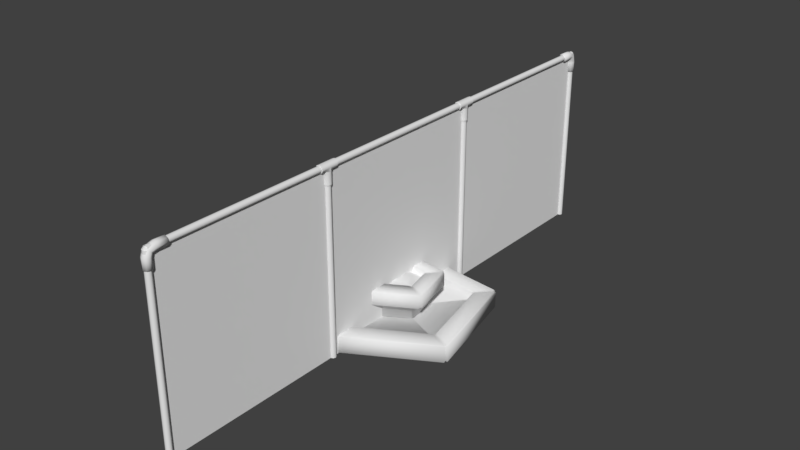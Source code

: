 # Source: school.blend  (saved by Blender 2.79.0; exported with 4.5.12 LTS)
import bpy
from mathutils import Matrix  # noqa: F401  (used for matrix-valued properties, if any)

bpy.ops.wm.read_factory_settings(use_empty=True)
scene = bpy.context.scene
scene.name = 'Scene'

# ---- collections
col_collection_1 = bpy.data.collections.new('Collection 1'); scene.collection.children.link(col_collection_1)
col_collection_9 = bpy.data.collections.new('Collection 9'); scene.collection.children.link(col_collection_9)
col_collection_9.hide_render = True
col_collection_9.hide_viewport = True

# ---- materials (node trees are filled in below, after node groups)
mat_fountain = bpy.data.materials.new('Fountain')
mat_fountain.alpha_threshold = 0.0
mat_fountain.use_transparent_shadow = False
mat_fountain.roughness = 0.5

# ---- material node trees

# ---- world
world_world = bpy.data.worlds.new('World'); scene.world = world_world
world_world.color = (0.05088, 0.05088, 0.05088)
world_world.use_sun_shadow = False
world_world.sun_shadow_jitter_overblur = 0.0
world_world.cycles.sampling_method = 'MANUAL'

# ---- meshes
me_cylinder_009 = bpy.data.meshes.new('Cylinder.009')
me_cylinder_009.from_pydata([(0.0, 0.1, -3.647), (0.07071, 0.07071, -3.647), (0.1, -4.371e-09, -3.647), (0.07071, -0.07071, -3.647), (-8.742e-09, -0.1, -3.647), (-0.07071, -0.07071, -3.647), (-0.1, 1.192e-09, -3.647), (-0.07071, 0.07071, -3.647), (7.404e-17, -0.2335, 0.3921), (-2.963e-17, 0.2335, 0.3921), (0.07071, -0.2335, 0.7685), (0.07071, 0.2335, 0.7685), (0.1, -0.2335, 1.677), (0.1, 0.2335, 1.677), (0.07071, -0.2335, 2.586), (0.07071, 0.2335, 2.586), (-8.742e-09, -0.2335, 2.962), (-8.742e-09, 0.2335, 2.962), (-0.07071, -0.2335, 2.586), (-0.07071, 0.2335, 2.586), (-0.1, -0.2335, 1.677), (-0.1, 0.2335, 1.677), (-0.07071, -0.2335, 0.7685), (-0.07071, 0.2335, 0.7685)], [], [(1, 2, 3, 4, 5, 6, 7, 0), (10, 12, 14, 16, 18, 20, 22, 8), (9, 23, 21, 19, 17, 15, 13, 11)])
me_cylinder_009.polygons.foreach_set('use_smooth', [True] * 3)
_uv = me_cylinder_009.uv_layers.new(name='UVMap')
_uv.uv.foreach_set('vector', [0.4747, 0.3506, 0.5176, 0.3506, 0.5607, 0.3506, 0.6036, 0.3506, 0.1453, 0.3506, 0.1882, 0.3506, 0.2312, 0.3506, 0.2741, 0.3506, 0.6548, 0.5453, 0.6473, 0.5856, 0.6473, 0.625, 0.6473, 0.6416, 0.05823, 0.625, 0.05823, 0.5856, 0.05086, 0.5452, 0.02458, 0.5285, 0.3536, 0.5285, 0.3253, 0.5453, 0.3178, 0.5856, 0.3178, 0.625, 0.3178, 0.6416, 0.3877, 0.625, 0.3877, 0.5856, 0.3803, 0.5452])
me_cylinder_009.use_remesh_preserve_volume = False
me_cylinder_009.use_remesh_preserve_attributes = False
me_cylinder_009.use_mirror_vertex_groups = False
me_cylinder_009.update()
me_cylinder_000 = bpy.data.meshes.new('Cylinder.000')
me_cylinder_000.from_pydata([(0.0, 0.1, -3.647), (0.07071, 0.07071, -3.647), (0.1, -4.371e-09, -3.647), (0.07071, -0.07071, -3.647), (-8.742e-09, -0.1, -3.647), (-0.07071, -0.07071, -3.647), (-0.1, 1.192e-09, -3.647), (-0.07071, 0.07071, -3.647), (7.404e-17, -0.2335, 0.3921), (-2.963e-17, 0.2335, 0.3921), (0.07071, -0.2335, 0.7685), (0.07071, 0.2335, 0.7685), (0.1, -0.2335, 1.677), (0.1, 0.2335, 1.677), (0.07071, -0.2335, 2.586), (0.07071, 0.2335, 2.586), (-8.742e-09, -0.2335, 2.962), (-8.742e-09, 0.2335, 2.962), (-0.07071, -0.2335, 2.586), (-0.07071, 0.2335, 2.586), (-0.1, -0.2335, 1.677), (-0.1, 0.2335, 1.677), (-0.07071, -0.2335, 0.7685), (-0.07071, 0.2335, 0.7685)], [], [(1, 2, 3, 4, 5, 6, 7, 0), (10, 12, 14, 16, 18, 20, 22, 8), (9, 23, 21, 19, 17, 15, 13, 11)])
me_cylinder_000.polygons.foreach_set('use_smooth', [True] * 3)
_uv = me_cylinder_000.uv_layers.new(name='UVMap')
_uv.uv.foreach_set('vector', [0.2279, 0.02113, 0.2279, 0.05092, 0.2068, 0.07199, 0.177, 0.07199, 0.1559, 0.05092, 0.1559, 0.02113, 0.177, 6.298e-05, 0.2068, 6.298e-05, 0.1558, 0.1474, 0.1558, 0.5013, 0.133, 0.8544, 0.1008, 0.9999, 0.078, 0.8526, 0.078, 0.4987, 0.1008, 0.1456, 0.133, 6.298e-05, 0.05508, 6.298e-05, 0.07787, 0.1474, 0.07787, 0.5013, 0.05508, 0.8544, 0.02285, 0.9999, 6.31e-05, 0.8526, 6.298e-05, 0.4987, 0.02285, 0.1456])
me_cylinder_000.use_remesh_preserve_volume = False
me_cylinder_000.use_remesh_preserve_attributes = False
me_cylinder_000.use_mirror_vertex_groups = False
me_cylinder_000.update()
me_cylinder_014 = bpy.data.meshes.new('Cylinder.014')
me_cylinder_014.from_pydata([(1.061e-09, 0.138, -0.5133), (1.061e-09, 0.5751, -0.1377), (0.09755, 0.09755, -0.5133), (0.09755, 0.5751, -0.09733), (0.138, -6.031e-09, -0.5133), (0.138, 0.5751, 0.0002226), (0.09755, -0.09755, -0.5133), (0.09755, 0.5751, 0.09778), (-1.1e-08, -0.138, -0.5133), (-1.1e-08, 0.5751, 0.1382), (-0.09755, -0.09755, -0.5133), (-0.09755, 0.5751, 0.09778), (-0.138, 1.645e-09, -0.5133), (-0.138, 0.5751, 0.0002226), (-0.09755, 0.09755, -0.5133), (-0.09755, 0.5751, -0.09733), (1.061e-09, 0.138, -0.1999), (1.061e-09, 0.149, -0.1492), (1.061e-09, 0.2616, -0.1377), (0.09755, 0.2616, -0.09733), (0.09755, 0.1204, -0.1206), (0.09755, 0.09755, -0.1999), (0.138, 0.2616, 0.0002226), (0.138, 0.05144, -0.0516), (0.138, -6.031e-09, -0.1999), (0.09755, 0.2616, 0.09778), (0.09755, -0.01754, 0.01739), (0.09755, -0.09755, -0.1999), (-1.1e-08, 0.2616, 0.1382), (-1.1e-08, -0.04612, 0.04596), (-1.1e-08, -0.138, -0.1999), (-0.09755, 0.2616, 0.09778), (-0.09755, -0.01754, 0.01739), (-0.09755, -0.09755, -0.1999), (-0.138, 0.2616, 0.0002226), (-0.138, 0.05144, -0.0516), (-0.138, 1.645e-09, -0.1999), (-0.09755, 0.2616, -0.09733), (-0.09755, 0.1204, -0.1206), (-0.09755, 0.09755, -0.1999)], [], [(18, 1, 3, 19), (19, 3, 5, 22), (22, 5, 7, 25), (25, 7, 9, 28), (28, 9, 11, 31), (31, 11, 13, 34), (34, 13, 15, 37), (37, 15, 1, 18), (14, 39, 16, 0), (39, 38, 17, 16), (38, 37, 18, 17), (12, 36, 39, 14), (36, 35, 38, 39), (35, 34, 37, 38), (10, 33, 36, 12), (33, 32, 35, 36), (32, 31, 34, 35), (8, 30, 33, 10), (30, 29, 32, 33), (29, 28, 31, 32), (6, 27, 30, 8), (27, 26, 29, 30), (26, 25, 28, 29), (4, 24, 27, 6), (24, 23, 26, 27), (23, 22, 25, 26), (2, 21, 24, 4), (21, 20, 23, 24), (20, 19, 22, 23), (0, 16, 21, 2), (16, 17, 20, 21), (17, 18, 19, 20), (1, 15, 13, 11, 9, 7, 5, 3), (2, 4, 6, 8, 10, 12, 14, 0)])
me_cylinder_014.polygons.foreach_set('use_smooth', [True] * 34)
_uv = me_cylinder_014.uv_layers.new(name='UVMap')
_uv.uv.foreach_set('vector', [1.0, 0.75, 1.0, 1.0, 0.875, 1.0, 0.875, 0.75, 0.875, 0.75, 0.875, 1.0, 0.75, 1.0, 0.75, 0.75, 0.75, 0.75, 0.75, 1.0, 0.625, 1.0, 0.625, 0.75, 0.625, 0.75, 0.625, 1.0, 0.5, 1.0, 0.5, 0.75, 0.5, 0.75, 0.5, 1.0, 0.375, 1.0, 0.375, 0.75, 0.375, 0.75, 0.375, 1.0, 0.25, 1.0, 0.25, 0.75, 0.25, 0.75, 0.25, 1.0, 0.125, 1.0, 0.125, 0.75, 0.125, 0.75, 0.125, 1.0, 0.0, 1.0, 0.0, 0.75, 0.125, 0.0, 0.125, 0.25, 0.0, 0.25, 0.0, 0.0, 0.125, 0.25, 0.125, 0.5, 0.0, 0.5, 0.0, 0.25, 0.125, 0.5, 0.125, 0.75, 0.0, 0.75, 0.0, 0.5, 0.25, 0.0, 0.25, 0.25, 0.125, 0.25, 0.125, 0.0, 0.25, 0.25, 0.25, 0.5, 0.125, 0.5, 0.125, 0.25, 0.25, 0.5, 0.25, 0.75, 0.125, 0.75, 0.125, 0.5, 0.375, 0.0, 0.375, 0.25, 0.25, 0.25, 0.25, 0.0, 0.375, 0.25, 0.375, 0.5, 0.25, 0.5, 0.25, 0.25, 0.375, 0.5, 0.375, 0.75, 0.25, 0.75, 0.25, 0.5, 0.5, 0.0, 0.5, 0.25, 0.375, 0.25, 0.375, 0.0, 0.5, 0.25, 0.5, 0.5, 0.375, 0.5, 0.375, 0.25, 0.5, 0.5, 0.5, 0.75, 0.375, 0.75, 0.375, 0.5, 0.625, 0.0, 0.625, 0.25, 0.5, 0.25, 0.5, 0.0, 0.625, 0.25, 0.625, 0.5, 0.5, 0.5, 0.5, 0.25, 0.625, 0.5, 0.625, 0.75, 0.5, 0.75, 0.5, 0.5, 0.75, 0.0, 0.75, 0.25, 0.625, 0.25, 0.625, 0.0, 0.75, 0.25, 0.75, 0.5, 0.625, 0.5, 0.625, 0.25, 0.75, 0.5, 0.75, 0.75, 0.625, 0.75, 0.625, 0.5, 0.875, 0.0, 0.875, 0.25, 0.75, 0.25, 0.75, 0.0, 0.875, 0.25, 0.875, 0.5, 0.75, 0.5, 0.75, 0.25, 0.875, 0.5, 0.875, 0.75, 0.75, 0.75, 0.75, 0.5, 1.0, 0.0, 1.0, 0.25, 0.875, 0.25, 0.875, 0.0, 1.0, 0.25, 1.0, 0.5, 0.875, 0.5, 0.875, 0.25, 1.0, 0.5, 1.0, 0.75, 0.875, 0.75, 0.875, 0.5, 0.6465, 0.4999, 0.5001, 0.3535, 0.5001, 0.1465, 0.6465, 0.0001001, 0.8535, 9.996e-05, 0.9999, 0.1465, 0.9999, 0.3535, 0.8535, 0.4999, 0.4999, 0.1465, 0.4999, 0.3535, 0.3535, 0.4999, 0.1465, 0.4999, 9.996e-05, 0.3535, 9.996e-05, 0.1465, 0.1465, 9.996e-05, 0.3535, 0.0001])
me_cylinder_014.use_remesh_preserve_volume = False
me_cylinder_014.use_remesh_preserve_attributes = False
me_cylinder_014.use_mirror_vertex_groups = False
me_cylinder_014.update()
me_cylinder_013 = bpy.data.meshes.new('Cylinder.013')
me_cylinder_013.from_pydata([(0.0, 0.1, -3.647), (0.0, 0.1, 0.227), (0.07071, 0.07071, -3.647), (0.07071, 0.07071, 0.227), (0.1, -4.371e-09, -3.647), (0.1, -4.371e-09, 0.227), (0.07071, -0.07071, -3.647), (0.07071, -0.07071, 0.227), (-8.742e-09, -0.1, -3.647), (-8.742e-09, -0.1, 0.227), (-0.07071, -0.07071, -3.647), (-0.07071, -0.07071, 0.227), (-0.1, 1.192e-09, -3.647), (-0.1, 1.192e-09, 0.227), (-0.07071, 0.07071, -3.647), (-0.07071, 0.07071, 0.227), (7.404e-17, -0.2335, 0.3921), (-2.963e-17, 0.2335, 0.3921), (0.07071, -0.2335, 0.7685), (0.07071, 0.2335, 0.7685), (0.1, -0.2335, 1.677), (0.1, 0.2335, 1.677), (0.07071, -0.2335, 2.586), (0.07071, 0.2335, 2.586), (-8.742e-09, -0.2335, 2.962), (-8.742e-09, 0.2335, 2.962), (-0.07071, -0.2335, 2.586), (-0.07071, 0.2335, 2.586), (-0.1, -0.2335, 1.677), (-0.1, 0.2335, 1.677), (-0.07071, -0.2335, 0.7685), (-0.07071, 0.2335, 0.7685), (-2.22e-16, -0.09805, 0.3921), (-2.22e-16, 0.09805, 0.3921), (0.07071, 0.09805, 0.7685), (0.07071, -0.09805, 0.7685), (0.1, 0.0, 1.677), (-0.1, 0.0, 1.677), (-0.07071, 0.09805, 0.7685), (-0.07071, -0.09805, 0.7685)], [], [(0, 1, 3, 2), (2, 3, 5, 4), (4, 5, 7, 6), (6, 7, 9, 8), (8, 9, 11, 10), (10, 11, 13, 12), (12, 13, 15, 14), (14, 15, 1, 0), (33, 17, 19, 34), (34, 19, 21, 36), (23, 22, 20, 36, 21), (13, 37, 38, 15), (1, 33, 34, 3), (37, 29, 31, 38), (38, 31, 17, 33), (30, 39, 32, 16), (11, 39, 37, 13), (28, 37, 39, 30), (5, 36, 35, 7), (26, 27, 29, 37, 28), (24, 25, 27, 26), (22, 23, 25, 24), (9, 32, 39, 11), (15, 38, 33, 1), (18, 35, 36, 20), (3, 34, 36, 5), (16, 32, 35, 18), (7, 35, 32, 9)])
me_cylinder_013.polygons.foreach_set('use_smooth', [True] * 28)
_uv = me_cylinder_013.uv_layers.new(name='UVMap')
_uv.uv.foreach_set('vector', [0.4316, 0.3506, 0.4315, 0.5205, 0.4747, 0.5206, 0.4747, 0.3506, 0.4747, 0.3506, 0.4747, 0.5206, 0.5177, 0.5206, 0.5176, 0.3506, 0.5176, 0.3506, 0.5177, 0.5206, 0.5608, 0.5206, 0.5607, 0.3506, 0.5607, 0.3506, 0.5608, 0.5206, 0.604, 0.5205, 0.6036, 0.3506, 0.1022, 0.3506, 0.1021, 0.5205, 0.1453, 0.5206, 0.1453, 0.3506, 0.1453, 0.3506, 0.1453, 0.5206, 0.1883, 0.5206, 0.1882, 0.3506, 0.1882, 0.3506, 0.1883, 0.5206, 0.2313, 0.5206, 0.2312, 0.3506, 0.2312, 0.3506, 0.2313, 0.5206, 0.2746, 0.5205, 0.2741, 0.3506, 0.4289, 0.5277, 0.354, 0.5285, 0.3803, 0.5452, 0.4586, 0.5448, 0.4586, 0.5448, 0.3803, 0.5452, 0.3877, 0.5856, 0.5176, 0.5855, 0.3877, 0.625, 0.6473, 0.625, 0.6473, 0.5856, 0.5176, 0.5855, 0.3877, 0.5856, 0.1883, 0.5206, 0.1881, 0.5855, 0.2474, 0.5449, 0.2313, 0.5206, 0.4315, 0.5205, 0.4289, 0.5277, 0.4586, 0.5448, 0.4747, 0.5206, 0.1881, 0.5855, 0.3178, 0.5856, 0.3253, 0.5453, 0.2474, 0.5449, 0.2474, 0.5449, 0.3253, 0.5453, 0.3536, 0.5285, 0.2772, 0.5277, 0.05086, 0.5452, 0.1291, 0.5448, 0.09947, 0.5277, 0.02458, 0.5285, 0.1453, 0.5206, 0.1291, 0.5448, 0.1881, 0.5855, 0.1883, 0.5206, 0.05823, 0.5856, 0.1881, 0.5855, 0.1291, 0.5448, 0.05086, 0.5452, 0.5177, 0.5206, 0.5176, 0.5855, 0.5769, 0.5449, 0.5608, 0.5206, 0.05823, 0.625, 0.3178, 0.625, 0.3178, 0.5856, 0.1881, 0.5855, 0.05823, 0.5856, 0.05823, 0.6416, 0.3178, 0.6416, 0.3178, 0.625, 0.05823, 0.625, 0.6473, 0.625, 0.3877, 0.625, 0.3877, 0.6416, 0.6473, 0.6416, 0.1021, 0.5205, 0.09947, 0.5277, 0.1291, 0.5448, 0.1453, 0.5206, 0.2313, 0.5206, 0.2474, 0.5449, 0.2772, 0.5277, 0.2746, 0.5205, 0.6548, 0.5453, 0.5769, 0.5449, 0.5176, 0.5855, 0.6473, 0.5856, 0.4747, 0.5206, 0.4586, 0.5448, 0.5176, 0.5855, 0.5177, 0.5206, 0.683, 0.5285, 0.6066, 0.5277, 0.5769, 0.5449, 0.6548, 0.5453, 0.5608, 0.5206, 0.5769, 0.5449, 0.6066, 0.5277, 0.604, 0.5205])
me_cylinder_013.use_remesh_preserve_volume = False
me_cylinder_013.use_remesh_preserve_attributes = False
me_cylinder_013.use_mirror_vertex_groups = False
me_cylinder_013.update()
me_cylinder_010 = bpy.data.meshes.new('Cylinder.010')
me_cylinder_010.from_pydata([(0.0, 0.1, -3.647), (0.0, 0.1, 0.227), (0.07071, 0.07071, -3.647), (0.07071, 0.07071, 0.227), (0.1, -4.371e-09, -3.647), (0.1, -4.371e-09, 0.227), (0.07071, -0.07071, -3.647), (0.07071, -0.07071, 0.227), (-8.742e-09, -0.1, -3.647), (-8.742e-09, -0.1, 0.227), (-0.07071, -0.07071, -3.647), (-0.07071, -0.07071, 0.227), (-0.1, 1.192e-09, -3.647), (-0.1, 1.192e-09, 0.227), (-0.07071, 0.07071, -3.647), (-0.07071, 0.07071, 0.227), (7.404e-17, -0.2335, 0.3921), (-2.963e-17, 0.2335, 0.3921), (0.07071, -0.2335, 0.7685), (0.07071, 0.2335, 0.7685), (0.1, -0.2335, 1.677), (0.1, 0.2335, 1.677), (0.07071, -0.2335, 2.586), (0.07071, 0.2335, 2.586), (-8.742e-09, -0.2335, 2.962), (-8.742e-09, 0.2335, 2.962), (-0.07071, -0.2335, 2.586), (-0.07071, 0.2335, 2.586), (-0.1, -0.2335, 1.677), (-0.1, 0.2335, 1.677), (-0.07071, -0.2335, 0.7685), (-0.07071, 0.2335, 0.7685), (-2.22e-16, -0.09805, 0.3921), (-2.22e-16, 0.09805, 0.3921), (0.07071, 0.09805, 0.7685), (0.07071, -0.09805, 0.7685), (0.1, 0.0, 1.677), (-0.1, 0.0, 1.677), (-0.07071, 0.09805, 0.7685), (-0.07071, -0.09805, 0.7685)], [], [(0, 1, 3, 2), (2, 3, 5, 4), (4, 5, 7, 6), (6, 7, 9, 8), (8, 9, 11, 10), (10, 11, 13, 12), (12, 13, 15, 14), (14, 15, 1, 0), (33, 17, 19, 34), (34, 19, 21, 36), (23, 22, 20, 36, 21), (13, 37, 38, 15), (1, 33, 34, 3), (37, 29, 31, 38), (38, 31, 17, 33), (30, 39, 32, 16), (11, 39, 37, 13), (28, 37, 39, 30), (5, 36, 35, 7), (26, 27, 29, 37, 28), (24, 25, 27, 26), (22, 23, 25, 24), (9, 32, 39, 11), (15, 38, 33, 1), (18, 35, 36, 20), (3, 34, 36, 5), (16, 32, 35, 18), (7, 35, 32, 9)])
me_cylinder_010.polygons.foreach_set('use_smooth', [True] * 28)
_uv = me_cylinder_010.uv_layers.new(name='UVMap')
_uv.uv.foreach_set('vector', [0.4316, 0.3506, 0.4315, 0.5205, 0.4747, 0.5206, 0.4747, 0.3506, 0.4747, 0.3506, 0.4747, 0.5206, 0.5177, 0.5206, 0.5176, 0.3506, 0.5176, 0.3506, 0.5177, 0.5206, 0.5608, 0.5206, 0.5607, 0.3506, 0.5607, 0.3506, 0.5608, 0.5206, 0.604, 0.5205, 0.6036, 0.3506, 0.1022, 0.3506, 0.1021, 0.5205, 0.1453, 0.5206, 0.1453, 0.3506, 0.1453, 0.3506, 0.1453, 0.5206, 0.1883, 0.5206, 0.1882, 0.3506, 0.1882, 0.3506, 0.1883, 0.5206, 0.2313, 0.5206, 0.2312, 0.3506, 0.2312, 0.3506, 0.2313, 0.5206, 0.2746, 0.5205, 0.2741, 0.3506, 0.4289, 0.5277, 0.354, 0.5285, 0.3803, 0.5452, 0.4586, 0.5448, 0.4586, 0.5448, 0.3803, 0.5452, 0.3877, 0.5856, 0.5176, 0.5855, 0.3877, 0.625, 0.6473, 0.625, 0.6473, 0.5856, 0.5176, 0.5855, 0.3877, 0.5856, 0.1883, 0.5206, 0.1881, 0.5855, 0.2474, 0.5449, 0.2313, 0.5206, 0.4315, 0.5205, 0.4289, 0.5277, 0.4586, 0.5448, 0.4747, 0.5206, 0.1881, 0.5855, 0.3178, 0.5856, 0.3253, 0.5453, 0.2474, 0.5449, 0.2474, 0.5449, 0.3253, 0.5453, 0.3536, 0.5285, 0.2772, 0.5277, 0.05086, 0.5452, 0.1291, 0.5448, 0.09947, 0.5277, 0.02458, 0.5285, 0.1453, 0.5206, 0.1291, 0.5448, 0.1881, 0.5855, 0.1883, 0.5206, 0.05823, 0.5856, 0.1881, 0.5855, 0.1291, 0.5448, 0.05086, 0.5452, 0.5177, 0.5206, 0.5176, 0.5855, 0.5769, 0.5449, 0.5608, 0.5206, 0.05823, 0.625, 0.3178, 0.625, 0.3178, 0.5856, 0.1881, 0.5855, 0.05823, 0.5856, 0.05823, 0.6416, 0.3178, 0.6416, 0.3178, 0.625, 0.05823, 0.625, 0.6473, 0.625, 0.3877, 0.625, 0.3877, 0.6416, 0.6473, 0.6416, 0.1021, 0.5205, 0.09947, 0.5277, 0.1291, 0.5448, 0.1453, 0.5206, 0.2313, 0.5206, 0.2474, 0.5449, 0.2772, 0.5277, 0.2746, 0.5205, 0.6548, 0.5453, 0.5769, 0.5449, 0.5176, 0.5855, 0.6473, 0.5856, 0.4747, 0.5206, 0.4586, 0.5448, 0.5176, 0.5855, 0.5177, 0.5206, 0.683, 0.5285, 0.6066, 0.5277, 0.5769, 0.5449, 0.6548, 0.5453, 0.5608, 0.5206, 0.5769, 0.5449, 0.6066, 0.5277, 0.604, 0.5205])
me_cylinder_010.use_remesh_preserve_volume = False
me_cylinder_010.use_remesh_preserve_attributes = False
me_cylinder_010.use_mirror_vertex_groups = False
me_cylinder_010.update()
me_cylinder_008 = bpy.data.meshes.new('Cylinder.008')
me_cylinder_008.from_pydata([(1.061e-09, 0.138, -0.5133), (1.061e-09, 0.5751, -0.1377), (0.09755, 0.09755, -0.5133), (0.09755, 0.5751, -0.09733), (0.138, -6.031e-09, -0.5133), (0.138, 0.5751, 0.0002226), (0.09755, -0.09755, -0.5133), (0.09755, 0.5751, 0.09778), (-1.1e-08, -0.138, -0.5133), (-1.1e-08, 0.5751, 0.1382), (-0.09755, -0.09755, -0.5133), (-0.09755, 0.5751, 0.09778), (-0.138, 1.645e-09, -0.5133), (-0.138, 0.5751, 0.0002226), (-0.09755, 0.09755, -0.5133), (-0.09755, 0.5751, -0.09733), (1.061e-09, 0.138, -0.1999), (1.061e-09, 0.149, -0.1492), (1.061e-09, 0.2616, -0.1377), (0.09755, 0.2616, -0.09733), (0.09755, 0.1204, -0.1206), (0.09755, 0.09755, -0.1999), (0.138, 0.2616, 0.0002226), (0.138, 0.05144, -0.0516), (0.138, -6.031e-09, -0.1999), (0.09755, 0.2616, 0.09778), (0.09755, -0.01754, 0.01739), (0.09755, -0.09755, -0.1999), (-1.1e-08, 0.2616, 0.1382), (-1.1e-08, -0.04612, 0.04596), (-1.1e-08, -0.138, -0.1999), (-0.09755, 0.2616, 0.09778), (-0.09755, -0.01754, 0.01739), (-0.09755, -0.09755, -0.1999), (-0.138, 0.2616, 0.0002226), (-0.138, 0.05144, -0.0516), (-0.138, 1.645e-09, -0.1999), (-0.09755, 0.2616, -0.09733), (-0.09755, 0.1204, -0.1206), (-0.09755, 0.09755, -0.1999)], [], [(18, 1, 3, 19), (19, 3, 5, 22), (22, 5, 7, 25), (25, 7, 9, 28), (28, 9, 11, 31), (31, 11, 13, 34), (34, 13, 15, 37), (37, 15, 1, 18), (14, 39, 16, 0), (39, 38, 17, 16), (38, 37, 18, 17), (12, 36, 39, 14), (36, 35, 38, 39), (35, 34, 37, 38), (10, 33, 36, 12), (33, 32, 35, 36), (32, 31, 34, 35), (8, 30, 33, 10), (30, 29, 32, 33), (29, 28, 31, 32), (6, 27, 30, 8), (27, 26, 29, 30), (26, 25, 28, 29), (4, 24, 27, 6), (24, 23, 26, 27), (23, 22, 25, 26), (2, 21, 24, 4), (21, 20, 23, 24), (20, 19, 22, 23), (0, 16, 21, 2), (16, 17, 20, 21), (17, 18, 19, 20), (1, 15, 13, 11, 9, 7, 5, 3), (2, 4, 6, 8, 10, 12, 14, 0)])
me_cylinder_008.polygons.foreach_set('use_smooth', [True] * 34)
_uv = me_cylinder_008.uv_layers.new(name='UVMap')
_uv.uv.foreach_set('vector', [1.0, 0.75, 1.0, 1.0, 0.875, 1.0, 0.875, 0.75, 0.875, 0.75, 0.875, 1.0, 0.75, 1.0, 0.75, 0.75, 0.75, 0.75, 0.75, 1.0, 0.625, 1.0, 0.625, 0.75, 0.625, 0.75, 0.625, 1.0, 0.5, 1.0, 0.5, 0.75, 0.5, 0.75, 0.5, 1.0, 0.375, 1.0, 0.375, 0.75, 0.375, 0.75, 0.375, 1.0, 0.25, 1.0, 0.25, 0.75, 0.25, 0.75, 0.25, 1.0, 0.125, 1.0, 0.125, 0.75, 0.125, 0.75, 0.125, 1.0, 0.0, 1.0, 0.0, 0.75, 0.125, 0.0, 0.125, 0.25, 0.0, 0.25, 0.0, 0.0, 0.125, 0.25, 0.125, 0.5, 0.0, 0.5, 0.0, 0.25, 0.125, 0.5, 0.125, 0.75, 0.0, 0.75, 0.0, 0.5, 0.25, 0.0, 0.25, 0.25, 0.125, 0.25, 0.125, 0.0, 0.25, 0.25, 0.25, 0.5, 0.125, 0.5, 0.125, 0.25, 0.25, 0.5, 0.25, 0.75, 0.125, 0.75, 0.125, 0.5, 0.375, 0.0, 0.375, 0.25, 0.25, 0.25, 0.25, 0.0, 0.375, 0.25, 0.375, 0.5, 0.25, 0.5, 0.25, 0.25, 0.375, 0.5, 0.375, 0.75, 0.25, 0.75, 0.25, 0.5, 0.5, 0.0, 0.5, 0.25, 0.375, 0.25, 0.375, 0.0, 0.5, 0.25, 0.5, 0.5, 0.375, 0.5, 0.375, 0.25, 0.5, 0.5, 0.5, 0.75, 0.375, 0.75, 0.375, 0.5, 0.625, 0.0, 0.625, 0.25, 0.5, 0.25, 0.5, 0.0, 0.625, 0.25, 0.625, 0.5, 0.5, 0.5, 0.5, 0.25, 0.625, 0.5, 0.625, 0.75, 0.5, 0.75, 0.5, 0.5, 0.75, 0.0, 0.75, 0.25, 0.625, 0.25, 0.625, 0.0, 0.75, 0.25, 0.75, 0.5, 0.625, 0.5, 0.625, 0.25, 0.75, 0.5, 0.75, 0.75, 0.625, 0.75, 0.625, 0.5, 0.875, 0.0, 0.875, 0.25, 0.75, 0.25, 0.75, 0.0, 0.875, 0.25, 0.875, 0.5, 0.75, 0.5, 0.75, 0.25, 0.875, 0.5, 0.875, 0.75, 0.75, 0.75, 0.75, 0.5, 1.0, 0.0, 1.0, 0.25, 0.875, 0.25, 0.875, 0.0, 1.0, 0.25, 1.0, 0.5, 0.875, 0.5, 0.875, 0.25, 1.0, 0.5, 1.0, 0.75, 0.875, 0.75, 0.875, 0.5, 0.6465, 0.4999, 0.5001, 0.3535, 0.5001, 0.1465, 0.6465, 0.0001001, 0.8535, 9.996e-05, 0.9999, 0.1465, 0.9999, 0.3535, 0.8535, 0.4999, 0.4999, 0.1465, 0.4999, 0.3535, 0.3535, 0.4999, 0.1465, 0.4999, 9.996e-05, 0.3535, 9.996e-05, 0.1465, 0.1465, 9.996e-05, 0.3535, 0.0001])
me_cylinder_008.use_remesh_preserve_volume = False
me_cylinder_008.use_remesh_preserve_attributes = False
me_cylinder_008.use_mirror_vertex_groups = False
me_cylinder_008.update()
me_cylinder_007 = bpy.data.meshes.new('Cylinder.007')
me_cylinder_007.from_pydata([(0.0, 0.1, -3.0), (0.0, 0.1, 3.0), (0.07071, 0.07071, -3.0), (0.07071, 0.07071, 3.0), (0.1, -4.371e-09, -3.0), (0.1, -4.371e-09, 3.0), (0.07071, -0.07071, -3.0), (0.07071, -0.07071, 3.0), (-8.742e-09, -0.1, -3.0), (-8.742e-09, -0.1, 3.0), (-0.07071, -0.07071, -3.0), (-0.07071, -0.07071, 3.0), (-0.1, 1.192e-09, -3.0), (-0.1, 1.192e-09, 3.0), (-0.07071, 0.07071, -3.0), (-0.07071, 0.07071, 3.0)], [], [(0, 1, 3, 2), (2, 3, 5, 4), (4, 5, 7, 6), (6, 7, 9, 8), (8, 9, 11, 10), (10, 11, 13, 12), (12, 13, 15, 14), (14, 15, 1, 0)])
me_cylinder_007.polygons.foreach_set('use_smooth', [True] * 8)
_uv = me_cylinder_007.uv_layers.new(name='UVMap')
_uv.uv.foreach_set('vector', [1.0, 0.0, 1.0, 1.0, 0.875, 1.0, 0.875, 0.0, 0.875, 0.0, 0.875, 1.0, 0.75, 1.0, 0.75, 0.0, 0.75, 0.0, 0.75, 1.0, 0.625, 1.0, 0.625, 0.0, 0.625, 0.0, 0.625, 1.0, 0.5, 1.0, 0.5, 0.0, 0.5, 0.0, 0.5, 1.0, 0.375, 1.0, 0.375, 0.0, 0.375, 0.0, 0.375, 1.0, 0.25, 1.0, 0.25, 0.0, 0.25, 0.0, 0.25, 1.0, 0.125, 1.0, 0.125, 0.0, 0.125, 0.0, 0.125, 1.0, 0.0, 1.0, 0.0, 0.0])
me_cylinder_007.use_remesh_preserve_volume = False
me_cylinder_007.use_remesh_preserve_attributes = False
me_cylinder_007.use_mirror_vertex_groups = False
me_cylinder_007.update()
me_cylinder_006 = bpy.data.meshes.new('Cylinder.006')
me_cylinder_006.from_pydata([(0.0, 0.1, -3.0), (0.0, 0.1, 3.0), (0.07071, 0.07071, -3.0), (0.07071, 0.07071, 3.0), (0.1, -4.371e-09, -3.0), (0.1, -4.371e-09, 3.0), (0.07071, -0.07071, -3.0), (0.07071, -0.07071, 3.0), (-8.742e-09, -0.1, -3.0), (-8.742e-09, -0.1, 3.0), (-0.07071, -0.07071, -3.0), (-0.07071, -0.07071, 3.0), (-0.1, 1.192e-09, -3.0), (-0.1, 1.192e-09, 3.0), (-0.07071, 0.07071, -3.0), (-0.07071, 0.07071, 3.0)], [], [(0, 1, 3, 2), (2, 3, 5, 4), (4, 5, 7, 6), (6, 7, 9, 8), (8, 9, 11, 10), (10, 11, 13, 12), (12, 13, 15, 14), (14, 15, 1, 0)])
me_cylinder_006.polygons.foreach_set('use_smooth', [True] * 8)
_uv = me_cylinder_006.uv_layers.new(name='UVMap')
_uv.uv.foreach_set('vector', [1.0, 0.0, 1.0, 1.0, 0.875, 1.0, 0.875, 0.0, 0.875, 0.0, 0.875, 1.0, 0.75, 1.0, 0.75, 0.0, 0.75, 0.0, 0.75, 1.0, 0.625, 1.0, 0.625, 0.0, 0.625, 0.0, 0.625, 1.0, 0.5, 1.0, 0.5, 0.0, 0.5, 0.0, 0.5, 1.0, 0.375, 1.0, 0.375, 0.0, 0.375, 0.0, 0.375, 1.0, 0.25, 1.0, 0.25, 0.0, 0.25, 0.0, 0.25, 1.0, 0.125, 1.0, 0.125, 0.0, 0.125, 0.0, 0.125, 1.0, 0.0, 1.0, 0.0, 0.0])
me_cylinder_006.use_remesh_preserve_volume = False
me_cylinder_006.use_remesh_preserve_attributes = False
me_cylinder_006.use_mirror_vertex_groups = False
me_cylinder_006.update()
me_cylinder_005 = bpy.data.meshes.new('Cylinder.005')
me_cylinder_005.from_pydata([(0.0, 0.1, -3.0), (0.0, 0.1, 3.0), (0.07071, 0.07071, -3.0), (0.07071, 0.07071, 3.0), (0.1, -4.371e-09, -3.0), (0.1, -4.371e-09, 3.0), (0.07071, -0.07071, -3.0), (0.07071, -0.07071, 3.0), (-8.742e-09, -0.1, -3.0), (-8.742e-09, -0.1, 3.0), (-0.07071, -0.07071, -3.0), (-0.07071, -0.07071, 3.0), (-0.1, 1.192e-09, -3.0), (-0.1, 1.192e-09, 3.0), (-0.07071, 0.07071, -3.0), (-0.07071, 0.07071, 3.0)], [], [(0, 1, 3, 2), (2, 3, 5, 4), (4, 5, 7, 6), (6, 7, 9, 8), (8, 9, 11, 10), (10, 11, 13, 12), (12, 13, 15, 14), (14, 15, 1, 0)])
me_cylinder_005.polygons.foreach_set('use_smooth', [True] * 8)
_uv = me_cylinder_005.uv_layers.new(name='UVMap')
_uv.uv.foreach_set('vector', [1.0, 0.0, 1.0, 1.0, 0.875, 1.0, 0.875, 0.0, 0.875, 0.0, 0.875, 1.0, 0.75, 1.0, 0.75, 0.0, 0.75, 0.0, 0.75, 1.0, 0.625, 1.0, 0.625, 0.0, 0.625, 0.0, 0.625, 1.0, 0.5, 1.0, 0.5, 0.0, 0.5, 0.0, 0.5, 1.0, 0.375, 1.0, 0.375, 0.0, 0.375, 0.0, 0.375, 1.0, 0.25, 1.0, 0.25, 0.0, 0.25, 0.0, 0.25, 1.0, 0.125, 1.0, 0.125, 0.0, 0.125, 0.0, 0.125, 1.0, 0.0, 1.0, 0.0, 0.0])
me_cylinder_005.use_remesh_preserve_volume = False
me_cylinder_005.use_remesh_preserve_attributes = False
me_cylinder_005.use_mirror_vertex_groups = False
me_cylinder_005.update()
me_cylinder_004 = bpy.data.meshes.new('Cylinder.004')
me_cylinder_004.from_pydata([(0.0, 0.1, -3.0), (0.0, 0.1, 3.0), (0.07071, 0.07071, -3.0), (0.07071, 0.07071, 3.0), (0.1, -4.371e-09, -3.0), (0.1, -4.371e-09, 3.0), (0.07071, -0.07071, -3.0), (0.07071, -0.07071, 3.0), (-8.742e-09, -0.1, -3.0), (-8.742e-09, -0.1, 3.0), (-0.07071, -0.07071, -3.0), (-0.07071, -0.07071, 3.0), (-0.1, 1.192e-09, -3.0), (-0.1, 1.192e-09, 3.0), (-0.07071, 0.07071, -3.0), (-0.07071, 0.07071, 3.0)], [], [(0, 1, 3, 2), (2, 3, 5, 4), (4, 5, 7, 6), (6, 7, 9, 8), (8, 9, 11, 10), (10, 11, 13, 12), (12, 13, 15, 14), (14, 15, 1, 0)])
me_cylinder_004.polygons.foreach_set('use_smooth', [True] * 8)
_uv = me_cylinder_004.uv_layers.new(name='UVMap')
_uv.uv.foreach_set('vector', [1.0, 0.0, 1.0, 1.0, 0.875, 1.0, 0.875, 0.0, 0.875, 0.0, 0.875, 1.0, 0.75, 1.0, 0.75, 0.0, 0.75, 0.0, 0.75, 1.0, 0.625, 1.0, 0.625, 0.0, 0.625, 0.0, 0.625, 1.0, 0.5, 1.0, 0.5, 0.0, 0.5, 0.0, 0.5, 1.0, 0.375, 1.0, 0.375, 0.0, 0.375, 0.0, 0.375, 1.0, 0.25, 1.0, 0.25, 0.0, 0.25, 0.0, 0.25, 1.0, 0.125, 1.0, 0.125, 0.0, 0.125, 0.0, 0.125, 1.0, 0.0, 1.0, 0.0, 0.0])
me_cylinder_004.use_remesh_preserve_volume = False
me_cylinder_004.use_remesh_preserve_attributes = False
me_cylinder_004.use_mirror_vertex_groups = False
me_cylinder_004.update()
me_cylinder_003 = bpy.data.meshes.new('Cylinder.003')
me_cylinder_003.from_pydata([(0.0, 0.1, -3.0), (0.0, 0.1, 3.0), (0.07071, 0.07071, -3.0), (0.07071, 0.07071, 3.0), (0.1, -4.371e-09, -3.0), (0.1, -4.371e-09, 3.0), (0.07071, -0.07071, -3.0), (0.07071, -0.07071, 3.0), (-8.742e-09, -0.1, -3.0), (-8.742e-09, -0.1, 3.0), (-0.07071, -0.07071, -3.0), (-0.07071, -0.07071, 3.0), (-0.1, 1.192e-09, -3.0), (-0.1, 1.192e-09, 3.0), (-0.07071, 0.07071, -3.0), (-0.07071, 0.07071, 3.0)], [], [(0, 1, 3, 2), (2, 3, 5, 4), (4, 5, 7, 6), (6, 7, 9, 8), (8, 9, 11, 10), (10, 11, 13, 12), (12, 13, 15, 14), (14, 15, 1, 0)])
me_cylinder_003.polygons.foreach_set('use_smooth', [True] * 8)
_uv = me_cylinder_003.uv_layers.new(name='UVMap')
_uv.uv.foreach_set('vector', [1.0, 0.0, 1.0, 1.0, 0.875, 1.0, 0.875, 0.0, 0.875, 0.0, 0.875, 1.0, 0.75, 1.0, 0.75, 0.0, 0.75, 0.0, 0.75, 1.0, 0.625, 1.0, 0.625, 0.0, 0.625, 0.0, 0.625, 1.0, 0.5, 1.0, 0.5, 0.0, 0.5, 0.0, 0.5, 1.0, 0.375, 1.0, 0.375, 0.0, 0.375, 0.0, 0.375, 1.0, 0.25, 1.0, 0.25, 0.0, 0.25, 0.0, 0.25, 1.0, 0.125, 1.0, 0.125, 0.0, 0.125, 0.0, 0.125, 1.0, 0.0, 1.0, 0.0, 0.0])
me_cylinder_003.use_remesh_preserve_volume = False
me_cylinder_003.use_remesh_preserve_attributes = False
me_cylinder_003.use_mirror_vertex_groups = False
me_cylinder_003.update()
me_cylinder_002 = bpy.data.meshes.new('Cylinder.002')
me_cylinder_002.from_pydata([(0.0, 0.1, -3.0), (0.0, 0.1, 3.0), (0.07071, 0.07071, -3.0), (0.07071, 0.07071, 3.0), (0.1, -4.371e-09, -3.0), (0.1, -4.371e-09, 3.0), (0.07071, -0.07071, -3.0), (0.07071, -0.07071, 3.0), (-8.742e-09, -0.1, -3.0), (-8.742e-09, -0.1, 3.0), (-0.07071, -0.07071, -3.0), (-0.07071, -0.07071, 3.0), (-0.1, 1.192e-09, -3.0), (-0.1, 1.192e-09, 3.0), (-0.07071, 0.07071, -3.0), (-0.07071, 0.07071, 3.0)], [], [(0, 1, 3, 2), (2, 3, 5, 4), (4, 5, 7, 6), (6, 7, 9, 8), (8, 9, 11, 10), (10, 11, 13, 12), (12, 13, 15, 14), (14, 15, 1, 0)])
me_cylinder_002.polygons.foreach_set('use_smooth', [True] * 8)
_uv = me_cylinder_002.uv_layers.new(name='UVMap')
_uv.uv.foreach_set('vector', [1.0, 0.0, 1.0, 1.0, 0.875, 1.0, 0.875, 0.0, 0.875, 0.0, 0.875, 1.0, 0.75, 1.0, 0.75, 0.0, 0.75, 0.0, 0.75, 1.0, 0.625, 1.0, 0.625, 0.0, 0.625, 0.0, 0.625, 1.0, 0.5, 1.0, 0.5, 0.0, 0.5, 0.0, 0.5, 1.0, 0.375, 1.0, 0.375, 0.0, 0.375, 0.0, 0.375, 1.0, 0.25, 1.0, 0.25, 0.0, 0.25, 0.0, 0.25, 1.0, 0.125, 1.0, 0.125, 0.0, 0.125, 0.0, 0.125, 1.0, 0.0, 1.0, 0.0, 0.0])
me_cylinder_002.use_remesh_preserve_volume = False
me_cylinder_002.use_remesh_preserve_attributes = False
me_cylinder_002.use_mirror_vertex_groups = False
me_cylinder_002.update()
me_plane_001 = bpy.data.meshes.new('Plane.001')
me_plane_001.from_pydata([(-3.0, -3.0, 0.0), (3.0, -3.0, 0.0), (-3.0, 3.0, 0.0), (3.0, 3.0, 0.0)], [], [(0, 1, 3, 2)])
me_plane_001.polygons.foreach_set('use_smooth', [True] * 1)
_uv = me_plane_001.uv_layers.new(name='UVMap')
_uv.uv.foreach_set('vector', [0.0, 0.0, 1.0, 0.0, 1.0, 1.0, 0.0, 1.0])
me_plane_001.use_remesh_preserve_volume = False
me_plane_001.use_remesh_preserve_attributes = False
me_plane_001.use_mirror_vertex_groups = False
me_plane_001.update()
me_cylinder_001 = bpy.data.meshes.new('Cylinder.001')
me_cylinder_001.from_pydata([(0.3607, 0.1172, 1.334), (-2.384e-07, 0.3793, 1.334), (0.223, -0.3069, 1.334), (-0.223, -0.3069, 1.334), (-0.3607, 0.1172, 1.334), (0.6854, 0.2227, 1.216), (-1.192e-07, 0.7206, 1.216), (0.4236, -0.583, 1.216), (-0.4236, -0.583, 1.216), (-0.6854, 0.2227, 1.216), (0.8016, 0.3163, 0.9), (0.8344, 0.2153, 0.9), (-0.05307, 0.8601, 0.9), (0.05307, 0.8601, 0.9), (0.5485, -0.6647, 0.9), (0.4626, -0.7271, 0.9), (-0.4626, -0.7271, 0.9), (-0.5485, -0.6647, 0.9), (-0.8344, 0.2153, 0.9), (-0.8016, 0.3163, 0.9), (0.6755, 0.2753, 1.4), (0.7083, 0.1743, 1.4), (-0.05307, 0.7275, 1.4), (0.05307, 0.7275, 1.4), (0.4706, -0.5574, 1.4), (0.3847, -0.6198, 1.4), (-0.3847, -0.6198, 1.4), (-0.4706, -0.5574, 1.4), (-0.7083, 0.1743, 1.4), (-0.6755, 0.2753, 1.4), (-0.05307, 2.912, 0.0), (0.05307, 2.912, 0.0), (-0.05307, 2.961, 0.04), (0.05307, 2.961, 0.04), (0.05307, 2.269, 0.6), (-0.05307, 2.269, 0.6), (-0.05307, 2.22, 0.56), (0.05307, 2.22, 0.56), (2.753, 0.9503, 0.0), (2.786, 0.8494, -1.192e-07), (2.8, 0.9656, 0.04), (2.833, 0.8647, 0.04), (2.095, 0.7364, 0.56), (2.128, 0.6355, 0.56), (2.175, 0.6508, 0.6), (2.142, 0.7517, 0.6), (1.755, -2.325, 0.0), (1.669, -2.387, -1.192e-07), (1.784, -2.365, 0.04), (1.698, -2.427, 0.04), (1.348, -1.765, 0.56), (1.262, -1.827, 0.56), (1.291, -1.867, 0.6), (1.377, -1.805, 0.6), (-1.669, -2.387, 0.0), (-1.755, -2.325, -1.192e-07), (-1.698, -2.427, 0.04), (-1.784, -2.365, 0.04), (-1.262, -1.827, 0.56), (-1.348, -1.765, 0.56), (-1.377, -1.805, 0.6), (-1.291, -1.867, 0.6), (-2.786, 0.8494, 0.0), (-2.753, 0.9503, -1.192e-07), (-2.833, 0.8647, 0.04), (-2.8, 0.9656, 0.04), (-2.128, 0.6355, 0.56), (-2.095, 0.7364, 0.56), (-2.142, 0.7517, 0.6), (-2.175, 0.6508, 0.6), (2.753, 0.9503, 0.6), (2.786, 0.8494, 0.6), (2.833, 0.8647, 0.56), (2.8, 0.9656, 0.56), (0.05307, 2.961, 0.56), (-0.05307, 2.961, 0.56), (-0.05307, 2.912, 0.6), (0.05307, 2.912, 0.6), (1.755, -2.325, 0.6), (1.669, -2.387, 0.6), (1.698, -2.427, 0.56), (1.784, -2.365, 0.56), (-1.669, -2.387, 0.6), (-1.755, -2.325, 0.6), (-1.784, -2.365, 0.56), (-1.698, -2.427, 0.56), (-2.786, 0.8494, 0.6), (-2.753, 0.9503, 0.6), (-2.8, 0.9656, 0.56), (-2.833, 0.8647, 0.56), (0.8016, 0.3163, 0.34), (0.8344, 0.2153, 0.34), (0.06101, 0.01596, 0.3012), (0.05874, 0.02295, 0.3012), (0.003673, 0.06295, 0.3012), (-0.003673, 0.06295, 0.3012), (-0.05307, 0.8601, 0.34), (0.05307, 0.8601, 0.34), (0.5485, -0.6647, 0.34), (0.4626, -0.7271, 0.34), (0.03403, -0.05309, 0.3012), (0.03997, -0.04877, 0.3012), (-0.4626, -0.7271, 0.34), (-0.5485, -0.6647, 0.34), (-0.03997, -0.04877, 0.3012), (-0.03403, -0.05309, 0.3012), (-0.8344, 0.2153, 0.34), (-0.8016, 0.3163, 0.34), (-0.05874, 0.02295, 0.3012), (-0.06101, 0.01596, 0.3012), (0.1417, 0.04991, 0.3012), (0.144, 0.04292, 0.3012), (2.128, 0.6355, 0.34), (2.095, 0.7364, 0.34), (0.05307, 2.22, 0.34), (-0.05307, 2.22, 0.34), (-0.003673, 0.1502, 0.3012), (0.003673, 0.1502, 0.3012), (0.09126, -0.1194, 0.3012), (0.08532, -0.1237, 0.3012), (1.262, -1.827, 0.34), (1.348, -1.765, 0.34), (-0.08532, -0.1237, 0.3012), (-0.09126, -0.1194, 0.3012), (-1.348, -1.765, 0.34), (-1.262, -1.827, 0.34), (-0.144, 0.04293, 0.3012), (-0.1417, 0.04991, 0.3012), (-2.095, 0.7364, 0.34), (-2.128, 0.6355, 0.34), (1.263, 0.4663, 0.94), (1.296, 0.3653, 0.94), (1.249, 0.35, 0.9), (1.216, 0.451, 0.9), (0.05307, 1.296, 0.9), (-0.05307, 1.296, 0.9), (-0.05307, 1.346, 0.94), (0.05307, 1.346, 0.94), (0.8338, -1.057, 0.94), (0.7479, -1.12, 0.94), (0.7189, -1.08, 0.9), (0.8048, -1.017, 0.9), (-0.7479, -1.12, 0.94), (-0.8338, -1.057, 0.94), (-0.8048, -1.017, 0.9), (-0.7189, -1.08, 0.9), (-1.296, 0.3653, 0.94), (-1.263, 0.4663, 0.94), (-1.216, 0.451, 0.9), (-1.249, 0.35, 0.9), (1.216, 0.451, 1.4), (1.249, 0.35, 1.4), (1.296, 0.3653, 1.36), (1.263, 0.4663, 1.36), (0.05307, 1.346, 1.36), (-0.05307, 1.346, 1.36), (-0.05307, 1.296, 1.4), (0.05307, 1.296, 1.4), (0.8048, -1.017, 1.4), (0.7189, -1.08, 1.4), (0.7479, -1.12, 1.36), (0.8338, -1.057, 1.36), (-0.7189, -1.08, 1.4), (-0.8048, -1.017, 1.4), (-0.8338, -1.057, 1.36), (-0.7479, -1.12, 1.36), (-1.249, 0.35, 1.4), (-1.216, 0.451, 1.4), (-1.263, 0.4663, 1.36), (-1.296, 0.3653, 1.36), (0.7083, 0.1743, 1.24), (0.6755, 0.2753, 1.24), (0.6854, 0.2227, 1.216), (0.05307, 0.7275, 1.24), (-0.05307, 0.7275, 1.24), (-1.192e-07, 0.7207, 1.216), (0.3847, -0.6198, 1.24), (0.4706, -0.5574, 1.24), (0.4236, -0.583, 1.216), (-0.4706, -0.5574, 1.24), (-0.3847, -0.6198, 1.24), (-0.4236, -0.583, 1.216), (-0.6755, 0.2753, 1.24), (-0.7083, 0.1743, 1.24), (-0.6854, 0.2227, 1.216), (-0.7259, 0.2359, 1.232), (-2.78, 0.9033, 0.0735), (-2.738, 0.8895, 0.0375), (-2.738, 0.8895, 0.5775), (-2.78, 0.9033, 0.5415), (-2.145, 0.697, 0.5415), (-2.188, 0.7108, 0.5775), (-0.1455, 0.04729, 0.3017), (-2.145, 0.697, 0.3435), (-0.818, 0.2658, 0.34), (-0.05987, 0.01945, 0.3012), (-1.255, 0.4078, 0.9623), (-1.213, 0.394, 0.9263), (-1.213, 0.394, 1.376), (-1.255, 0.4078, 1.34), (-0.8395, 0.2728, 0.9263), (-0.7259, 0.2359, 1.376), (-0.4487, -0.6175, 1.232), (-1.718, -2.365, 0.0735), (-1.692, -2.329, 0.0375), (-1.692, -2.329, 0.5775), (-1.718, -2.365, 0.5415), (-1.326, -1.825, 0.5415), (-1.352, -1.861, 0.5775), (-0.08995, -0.1238, 0.3017), (-1.326, -1.825, 0.3435), (-0.5056, -0.6959, 0.34), (-0.037, -0.05093, 0.3012), (-0.7756, -1.068, 0.9623), (-0.7494, -1.032, 0.9263), (-0.7494, -1.032, 1.376), (-0.7756, -1.068, 1.34), (-0.5188, -0.7141, 0.9263), (-0.4487, -0.6175, 1.376), (0.4515, -0.6215, 1.234), (1.718, -2.365, 0.0735), (1.692, -2.329, 0.0375), (1.692, -2.329, 0.5775), (1.718, -2.365, 0.5415), (1.326, -1.825, 0.5415), (1.352, -1.861, 0.5775), (0.08995, -0.1238, 0.3017), (1.326, -1.825, 0.3435), (0.5056, -0.6959, 0.34), (0.037, -0.05093, 0.3012), (0.7785, -1.071, 0.9638), (0.7523, -1.035, 0.9278), (0.7523, -1.035, 1.378), (0.7785, -1.071, 1.342), (0.5217, -0.718, 0.9278), (0.4515, -0.6215, 1.378), (0.7306, 0.2374, 1.234), (2.78, 0.9033, 0.0735), (2.738, 0.8895, 0.0375), (2.738, 0.8895, 0.5775), (2.78, 0.9033, 0.5415), (2.145, 0.697, 0.5415), (2.188, 0.7108, 0.5775), (0.1455, 0.04729, 0.3017), (2.145, 0.697, 0.3435), (0.818, 0.2658, 0.34), (0.05987, 0.01945, 0.3012), (1.26, 0.4093, 0.9638), (1.217, 0.3955, 0.9278), (1.217, 0.3955, 1.378), (1.26, 0.4093, 1.342), (0.8441, 0.2743, 0.9278), (0.7306, 0.2374, 1.378), (-1.192e-07, 0.7633, 1.232), (0.0, 2.879, 0.0375), (0.0, 2.923, 0.0735), (0.0, 2.923, 0.5415), (0.0, 2.879, 0.5775), (0.0, 2.3, 0.5775), (0.0, 2.256, 0.5415), (0.0, 2.256, 0.3435), (-1.192e-07, 0.153, 0.3017), (-1.192e-07, 0.06295, 0.3012), (-1.192e-07, 0.8601, 0.34), (-1.192e-07, 1.275, 0.9263), (-1.192e-07, 1.32, 0.9623), (-1.192e-07, 1.32, 1.34), (-1.192e-07, 1.275, 1.376), (-1.192e-07, 0.8827, 0.9263), (-1.192e-07, 0.7633, 1.376)], [], [(45, 34, 37, 42), (44, 53, 78, 71), (52, 61, 82, 79), (34, 45, 70, 77), (60, 69, 86, 83), (36, 67, 128, 115), (65, 88, 75, 32), (41, 48, 46, 39), (61, 52, 51, 58), (69, 60, 59, 66), (14, 11, 132, 141), (53, 44, 43, 50), (18, 17, 144, 149), (57, 64, 62, 55), (42, 37, 114, 113), (81, 72, 71, 78), (49, 56, 54, 47), (90, 97, 13, 10), (92, 101, 118, 111), (20, 23, 173, 171), (135, 148, 147, 136), (16, 15, 140, 145), (24, 21, 170, 177), (109, 104, 103, 106), (95, 108, 107, 96), (121, 112, 111, 118), (105, 100, 99, 102), (149, 144, 143, 146), (98, 91, 11, 14), (145, 140, 139, 142), (161, 152, 151, 158), (133, 134, 137, 130), (2, 3, 8, 7), (102, 99, 15, 16), (12, 19, 148, 135), (106, 103, 17, 18), (96, 107, 19, 12), (23, 20, 150, 157), (26, 25, 176, 180), (65, 32, 30, 63), (1, 0, 5, 6), (28, 27, 179, 183), (0, 1, 4, 3, 2), (3, 4, 9, 8), (0, 2, 7, 5), (21, 24, 158, 151), (22, 29, 182, 174), (4, 1, 6, 9), (25, 26, 162, 159), (27, 28, 166, 163), (29, 22, 156, 167), (75, 88, 87, 76), (41, 72, 81, 48), (73, 74, 77, 70), (49, 80, 85, 56), (89, 84, 83, 86), (57, 84, 89, 64), (101, 92, 91, 98), (33, 40, 38, 31), (85, 80, 79, 82), (35, 68, 67, 36), (50, 43, 112, 121), (58, 51, 120, 125), (66, 59, 124, 129), (68, 35, 76, 87), (115, 128, 127, 116), (113, 114, 117, 110), (129, 124, 123, 126), (141, 132, 131, 138), (125, 120, 119, 122), (94, 93, 110, 117), (93, 94, 97, 90), (100, 105, 122, 119), (104, 109, 126, 123), (108, 95, 116, 127), (130, 137, 154, 153), (138, 131, 152, 161), (142, 139, 160, 165), (146, 143, 164, 169), (136, 147, 168, 155), (155, 168, 167, 156), (153, 154, 157, 150), (169, 164, 163, 166), (178, 177, 170, 172, 5, 7), (165, 160, 159, 162), (175, 174, 182, 184, 9, 6), (172, 171, 173, 175, 6, 5), (184, 183, 179, 181, 8, 9), (181, 180, 176, 178, 7, 8), (33, 74, 73, 40), (170, 236, 171, 172), (173, 253, 174, 175), (176, 219, 177, 178), (179, 202, 180, 181), (182, 185, 183, 184), (254, 255, 33, 31), (237, 238, 38, 40), (239, 240, 73, 70), (256, 257, 77, 74), (220, 221, 46, 48), (222, 223, 81, 78), (203, 204, 54, 56), (205, 206, 85, 82), (186, 187, 62, 64), (188, 189, 89, 86), (241, 242, 45, 42), (258, 259, 37, 34), (224, 225, 53, 50), (207, 208, 61, 58), (190, 191, 69, 66), (243, 244, 113, 110), (260, 261, 117, 114), (226, 227, 121, 118), (209, 210, 125, 122), (192, 193, 129, 126), (245, 246, 93, 90), (262, 263, 97, 94), (228, 229, 101, 98), (211, 212, 105, 102), (194, 195, 109, 106), (247, 248, 133, 130), (264, 265, 137, 134), (230, 231, 141, 138), (213, 214, 145, 142), (196, 197, 149, 146), (249, 250, 153, 150), (266, 267, 157, 154), (232, 233, 161, 158), (215, 216, 165, 162), (198, 199, 169, 166), (255, 256, 74, 33), (240, 237, 40, 73), (186, 189, 88, 65), (244, 241, 42, 113), (259, 260, 114, 37), (257, 258, 34, 77), (242, 239, 70, 45), (190, 193, 128, 67), (188, 191, 68, 87), (223, 220, 48, 81), (227, 224, 50, 121), (225, 222, 78, 53), (206, 203, 56, 85), (210, 207, 58, 125), (208, 205, 82, 61), (251, 245, 90, 10), (263, 268, 13, 97), (243, 246, 92, 111), (229, 226, 118, 101), (261, 262, 94, 117), (234, 228, 98, 14), (192, 195, 108, 127), (194, 200, 19, 107), (217, 211, 102, 16), (212, 209, 122, 105), (250, 247, 130, 153), (265, 266, 154, 137), (231, 234, 14, 141), (251, 248, 132, 11), (268, 264, 134, 13), (233, 230, 138, 161), (200, 197, 148, 19), (196, 199, 168, 147), (216, 213, 142, 165), (214, 217, 16, 145), (267, 269, 23, 157), (252, 249, 150, 20), (235, 232, 158, 24), (198, 201, 29, 167), (218, 215, 162, 26), (219, 235, 24, 177), (252, 236, 170, 21), (269, 253, 173, 23), (201, 185, 182, 29), (202, 218, 26, 180), (10, 13, 134, 133), (28, 183, 185, 201), (166, 28, 201, 198), (146, 169, 199, 196), (18, 149, 197, 200), (106, 18, 200, 194), (126, 109, 195, 192), (86, 69, 191, 188), (66, 129, 193, 190), (64, 89, 189, 186), (167, 168, 199, 198), (147, 148, 197, 196), (107, 108, 195, 194), (127, 128, 193, 192), (67, 68, 191, 190), (87, 88, 189, 188), (65, 63, 187, 186), (179, 27, 218, 202), (27, 163, 215, 218), (144, 17, 217, 214), (164, 143, 213, 216), (104, 123, 209, 212), (17, 103, 211, 217), (60, 83, 205, 208), (124, 59, 207, 210), (84, 57, 203, 206), (163, 164, 216, 215), (143, 144, 214, 213), (103, 104, 212, 211), (123, 124, 210, 209), (59, 60, 208, 207), (83, 84, 206, 205), (57, 55, 204, 203), (176, 25, 235, 219), (25, 159, 232, 235), (160, 139, 230, 233), (140, 15, 234, 231), (15, 99, 228, 234), (100, 119, 226, 229), (52, 79, 222, 225), (120, 51, 224, 227), (80, 49, 220, 223), (159, 160, 233, 232), (139, 140, 231, 230), (99, 100, 229, 228), (119, 120, 227, 226), (51, 52, 225, 224), (79, 80, 223, 222), (49, 47, 221, 220), (20, 171, 236, 252), (21, 151, 249, 252), (10, 133, 248, 251), (152, 131, 247, 250), (110, 93, 246, 243), (11, 91, 245, 251), (44, 71, 239, 242), (112, 43, 241, 244), (72, 41, 237, 240), (151, 152, 250, 249), (131, 132, 248, 247), (91, 92, 246, 245), (111, 112, 244, 243), (43, 44, 242, 241), (71, 72, 240, 239), (41, 39, 238, 237), (22, 174, 253, 269), (156, 22, 269, 267), (12, 135, 264, 268), (136, 155, 266, 265), (116, 95, 262, 261), (96, 12, 268, 263), (76, 35, 258, 257), (36, 115, 260, 259), (32, 75, 256, 255), (155, 156, 267, 266), (135, 136, 265, 264), (95, 96, 263, 262), (115, 116, 261, 260), (35, 36, 259, 258), (75, 76, 257, 256), (30, 32, 255, 254)])
me_cylinder_001.polygons.foreach_set('use_smooth', [True] * 256)
_uv = me_cylinder_001.uv_layers.new(name='UVMap')
_uv.uv.foreach_set('vector', [0.7858, 0.3706, 0.9638, 0.3706, 0.9637, 0.389, 0.7859, 0.389, 0.7768, 0.3706, 0.5987, 0.3706, 0.5977, 0.2555, 0.7777, 0.2555, 0.5897, 0.3706, 0.4116, 0.3706, 0.4107, 0.2555, 0.5907, 0.2555, 0.9638, 0.3706, 0.7858, 0.3706, 0.7848, 0.2555, 0.9648, 0.2555, 0.4026, 0.3706, 0.2246, 0.3706, 0.2236, 0.2555, 0.4036, 0.2555, 0.03757, 0.389, 0.2154, 0.389, 0.2154, 0.4412, 0.03757, 0.4412, 0.2166, 0.05295, 0.2166, 0.2328, 0.03643, 0.2328, 0.03643, 0.05295, 0.7778, 0.05295, 0.5977, 0.05295, 0.5992, 0.03911, 0.7763, 0.03911, 0.4116, 0.3706, 0.5897, 0.3706, 0.5896, 0.389, 0.4117, 0.389, 0.2246, 0.3706, 0.4026, 0.3706, 0.4025, 0.389, 0.2247, 0.389, 0.3267, 0.629, 0.3957, 0.629, 0.3972, 0.6925, 0.3251, 0.6925, 0.5987, 0.3706, 0.7768, 0.3706, 0.7767, 0.389, 0.5988, 0.389, 0.1693, 0.629, 0.2382, 0.629, 0.2398, 0.6925, 0.1677, 0.6925, 0.4036, 0.05295, 0.2235, 0.05295, 0.2251, 0.03911, 0.4021, 0.03911, 0.7859, 0.389, 0.9637, 0.389, 0.9637, 0.4412, 0.7859, 0.4412, 0.5977, 0.2328, 0.7778, 0.2328, 0.7777, 0.2555, 0.5977, 0.2555, 0.5907, 0.05295, 0.4106, 0.05295, 0.4121, 0.03911, 0.5892, 0.03911, 0.4054, 0.5189, 0.4744, 0.5189, 0.4744, 0.629, 0.4054, 0.629, 0.8338, 0.7429, 0.8006, 0.6407, 0.8816, 0.5292, 0.9649, 0.7855, 0.4063, 0.8934, 0.4735, 0.8934, 0.4735, 0.9259, 0.4063, 0.9259, 0.08902, 0.6925, 0.1611, 0.6925, 0.1613, 0.7076, 0.08891, 0.7076, 0.248, 0.629, 0.3169, 0.629, 0.3185, 0.6925, 0.2464, 0.6925, 0.3276, 0.8934, 0.3948, 0.8934, 0.3948, 0.9259, 0.3276, 0.9259, 0.6411, 0.7429, 0.6743, 0.6407, 0.6775, 0.645, 0.6462, 0.7412, 0.7317, 0.8171, 0.6447, 0.7539, 0.6498, 0.7523, 0.7317, 0.8117, 0.5988, 0.4412, 0.7767, 0.4412, 0.7746, 0.4507, 0.6009, 0.4507, 0.6837, 0.6338, 0.7912, 0.6338, 0.788, 0.6382, 0.6869, 0.6382, 0.1677, 0.6925, 0.2398, 0.6925, 0.24, 0.7076, 0.1676, 0.7076, 0.3267, 0.5189, 0.3957, 0.5189, 0.3957, 0.629, 0.3267, 0.629, 0.2464, 0.6925, 0.3185, 0.6925, 0.3187, 0.7076, 0.2463, 0.7076, 0.325, 0.7903, 0.3974, 0.7903, 0.3972, 0.8057, 0.3251, 0.8057, 0.4038, 0.6925, 0.4759, 0.6925, 0.4761, 0.7076, 0.4037, 0.7076, 0.7622, 0.686, 0.7142, 0.6854, 0.6901, 0.653, 0.7855, 0.653, 0.248, 0.5189, 0.3169, 0.5189, 0.3169, 0.629, 0.248, 0.629, 0.09062, 0.629, 0.1595, 0.629, 0.1611, 0.6925, 0.08902, 0.6925, 0.1693, 0.5189, 0.2382, 0.5189, 0.2382, 0.629, 0.1693, 0.629, 0.09062, 0.5189, 0.1595, 0.5189, 0.1595, 0.629, 0.09062, 0.629, 0.4735, 0.8934, 0.4063, 0.8934, 0.4038, 0.8057, 0.4759, 0.8057, 0.2489, 0.8934, 0.3161, 0.8934, 0.3161, 0.9259, 0.2489, 0.9259, 0.2166, 0.05295, 0.03643, 0.05295, 0.03797, 0.03911, 0.215, 0.03911, 0.7372, 0.7592, 0.7764, 0.7317, 0.815, 0.7437, 0.7377, 0.7996, 0.1702, 0.8934, 0.2374, 0.8934, 0.2374, 0.9259, 0.1702, 0.9259, 0.7764, 0.7317, 0.7372, 0.7592, 0.6988, 0.7306, 0.7142, 0.6854, 0.7622, 0.686, 0.7142, 0.6854, 0.6988, 0.7306, 0.6606, 0.7437, 0.6901, 0.653, 0.7764, 0.7317, 0.7622, 0.686, 0.7855, 0.653, 0.815, 0.7437, 0.3948, 0.8934, 0.3276, 0.8934, 0.3251, 0.8057, 0.3972, 0.8057, 0.09147, 0.8934, 0.1587, 0.8934, 0.1587, 0.9259, 0.09147, 0.9259, 0.6988, 0.7306, 0.7372, 0.7592, 0.7377, 0.7996, 0.6606, 0.7437, 0.3161, 0.8934, 0.2489, 0.8934, 0.2464, 0.8057, 0.3185, 0.8057, 0.2374, 0.8934, 0.1702, 0.8934, 0.1677, 0.8057, 0.2398, 0.8057, 0.1587, 0.8934, 0.09147, 0.8934, 0.08902, 0.8057, 0.1611, 0.8057, 0.03643, 0.2328, 0.2166, 0.2328, 0.2165, 0.2555, 0.03649, 0.2555, 0.7778, 0.05295, 0.7778, 0.2328, 0.5977, 0.2328, 0.5977, 0.05295, 0.7848, 0.2328, 0.9649, 0.2328, 0.9648, 0.2555, 0.7848, 0.2555, 0.5907, 0.05295, 0.5907, 0.2328, 0.4106, 0.2328, 0.4106, 0.05295, 0.2235, 0.2328, 0.4036, 0.2328, 0.4036, 0.2555, 0.2236, 0.2555, 0.4036, 0.05295, 0.4036, 0.2328, 0.2235, 0.2328, 0.2235, 0.05295, 0.8006, 0.6407, 0.8338, 0.7429, 0.8287, 0.7412, 0.7974, 0.645, 0.9649, 0.05295, 0.7848, 0.05295, 0.7863, 0.03911, 0.9633, 0.03911, 0.4106, 0.2328, 0.5907, 0.2328, 0.5907, 0.2555, 0.4107, 0.2555, 0.03747, 0.3706, 0.2155, 0.3706, 0.2154, 0.389, 0.03757, 0.389, 0.5988, 0.389, 0.7767, 0.389, 0.7767, 0.4412, 0.5988, 0.4412, 0.4117, 0.389, 0.5896, 0.389, 0.5896, 0.4412, 0.4117, 0.4412, 0.2247, 0.389, 0.4025, 0.389, 0.4025, 0.4412, 0.2247, 0.4412, 0.2155, 0.3706, 0.03747, 0.3706, 0.03649, 0.2555, 0.2165, 0.2555, 0.03757, 0.4412, 0.2154, 0.4412, 0.2134, 0.4507, 0.03962, 0.4507, 0.7859, 0.4412, 0.9637, 0.4412, 0.9617, 0.4507, 0.7879, 0.4507, 0.2247, 0.4412, 0.4025, 0.4412, 0.4004, 0.4507, 0.2267, 0.4507, 0.3251, 0.6925, 0.3972, 0.6925, 0.3974, 0.7076, 0.325, 0.7076, 0.4117, 0.4412, 0.5896, 0.4412, 0.5875, 0.4507, 0.4138, 0.4507, 0.7433, 0.8171, 0.8302, 0.7539, 0.9613, 0.7965, 0.7433, 0.9549, 0.8302, 0.7539, 0.7433, 0.8171, 0.7433, 0.8117, 0.8251, 0.7523, 0.7912, 0.6338, 0.6837, 0.6338, 0.6027, 0.5224, 0.8722, 0.5224, 0.6743, 0.6407, 0.6411, 0.7429, 0.51, 0.7855, 0.5933, 0.5292, 0.6447, 0.7539, 0.7317, 0.8171, 0.7317, 0.9549, 0.5136, 0.7965, 0.4037, 0.7076, 0.4761, 0.7076, 0.4761, 0.7903, 0.4037, 0.7903, 0.325, 0.7076, 0.3974, 0.7076, 0.3974, 0.7903, 0.325, 0.7903, 0.2463, 0.7076, 0.3187, 0.7076, 0.3187, 0.7903, 0.2463, 0.7903, 0.1676, 0.7076, 0.24, 0.7076, 0.24, 0.7903, 0.1676, 0.7903, 0.08891, 0.7076, 0.1613, 0.7076, 0.1613, 0.7903, 0.08891, 0.7903, 0.08891, 0.7903, 0.1613, 0.7903, 0.1611, 0.8057, 0.08902, 0.8057, 0.4037, 0.7903, 0.4761, 0.7903, 0.4759, 0.8057, 0.4038, 0.8057, 0.1676, 0.7903, 0.24, 0.7903, 0.2398, 0.8057, 0.1677, 0.8057, 0.3242, 0.934, 0.3276, 0.9259, 0.3948, 0.9259, 0.3982, 0.934, 0.3982, 0.934, 0.3242, 0.934, 0.2463, 0.7903, 0.3187, 0.7903, 0.3185, 0.8057, 0.2464, 0.8057, 0.08807, 0.934, 0.09147, 0.9259, 0.1587, 0.9259, 0.1621, 0.934, 0.1621, 0.934, 0.08807, 0.934, 0.4029, 0.934, 0.4063, 0.9259, 0.4735, 0.9259, 0.4769, 0.934, 0.4769, 0.934, 0.4029, 0.934, 0.1668, 0.934, 0.1702, 0.9259, 0.2374, 0.9259, 0.2408, 0.934, 0.2408, 0.934, 0.1668, 0.934, 0.2455, 0.934, 0.2489, 0.9259, 0.3161, 0.9259, 0.3195, 0.934, 0.3195, 0.934, 0.2455, 0.934, 0.9649, 0.05295, 0.9649, 0.2328, 0.7848, 0.2328, 0.7848, 0.05295, 0.3948, 0.9259, 0.3977, 0.9259, 0.4005, 0.9259, 0.3982, 0.9259, 0.4735, 0.9259, 0.4764, 0.9259, 0.4792, 0.9259, 0.4769, 0.9259, 0.3161, 0.9259, 0.319, 0.9259, 0.3218, 0.9259, 0.3195, 0.9259, 0.2374, 0.9259, 0.2395, 0.9286, 0.2416, 0.9312, 0.2408, 0.934, 0.1587, 0.9259, 0.1608, 0.9286, 0.1629, 0.9312, 0.1621, 0.934, 0.03623, 0.03911, 0.03505, 0.04969, 0.03368, 0.04643, 0.03449, 0.03911, 0.7813, 0.05295, 0.7813, 0.03911, 0.7863, 0.03911, 0.7848, 0.05295, 0.7813, 0.2555, 0.7813, 0.2328, 0.7848, 0.2328, 0.7848, 0.2555, 0.03469, 0.2382, 0.03472, 0.2555, 0.03295, 0.2555, 0.03295, 0.2435, 0.5942, 0.05295, 0.5942, 0.03911, 0.5992, 0.03911, 0.5977, 0.05295, 0.5942, 0.2555, 0.5942, 0.2328, 0.5977, 0.2328, 0.5977, 0.2555, 0.4071, 0.05295, 0.4071, 0.03911, 0.4121, 0.03911, 0.4106, 0.05295, 0.4071, 0.2555, 0.4071, 0.2328, 0.4106, 0.2328, 0.4107, 0.2555, 0.22, 0.05295, 0.22, 0.03911, 0.2251, 0.03911, 0.2235, 0.05295, 0.22, 0.2555, 0.22, 0.2328, 0.2235, 0.2328, 0.2236, 0.2555, 0.7813, 0.389, 0.7813, 0.3706, 0.7858, 0.3706, 0.7859, 0.389, 0.03521, 0.3749, 0.03526, 0.389, 0.03295, 0.389, 0.03295, 0.3793, 0.5942, 0.389, 0.5942, 0.3706, 0.5987, 0.3706, 0.5988, 0.389, 0.4071, 0.389, 0.4071, 0.3706, 0.4116, 0.3706, 0.4117, 0.389, 0.22, 0.389, 0.22, 0.3706, 0.2246, 0.3706, 0.2247, 0.389, 0.7769, 0.4507, 0.7785, 0.4435, 0.7803, 0.4457, 0.7792, 0.4507, 0.03574, 0.4435, 0.03731, 0.4507, 0.035, 0.4507, 0.03392, 0.4457, 0.5898, 0.4507, 0.5914, 0.4435, 0.5932, 0.4457, 0.5921, 0.4507, 0.4028, 0.4507, 0.4043, 0.4435, 0.4061, 0.4457, 0.4051, 0.4507, 0.2157, 0.4507, 0.2172, 0.4435, 0.2191, 0.4457, 0.218, 0.4507, 0.8269, 0.7467, 0.832, 0.7484, 0.8302, 0.7539, 0.8251, 0.7523, 0.7375, 0.8171, 0.7375, 0.8117, 0.7433, 0.8117, 0.7433, 0.8171, 0.7927, 0.6416, 0.7959, 0.6373, 0.8006, 0.6407, 0.7974, 0.645, 0.6822, 0.6416, 0.679, 0.6373, 0.6837, 0.6338, 0.6869, 0.6382, 0.648, 0.7467, 0.6429, 0.7484, 0.6411, 0.7429, 0.6462, 0.7412, 0.4005, 0.7076, 0.4005, 0.6925, 0.4038, 0.6925, 0.4037, 0.7076, 0.08738, 0.6925, 0.08732, 0.7041, 0.08573, 0.7005, 0.08573, 0.6925, 0.3218, 0.7076, 0.3218, 0.6925, 0.3251, 0.6925, 0.325, 0.7076, 0.2431, 0.7076, 0.2431, 0.6925, 0.2464, 0.6925, 0.2463, 0.7076, 0.1644, 0.7076, 0.1644, 0.6925, 0.1677, 0.6925, 0.1676, 0.7076, 0.4005, 0.8057, 0.4005, 0.7903, 0.4037, 0.7903, 0.4038, 0.8057, 0.08732, 0.7939, 0.08738, 0.8057, 0.08573, 0.8057, 0.08573, 0.7976, 0.3218, 0.8057, 0.3218, 0.7903, 0.325, 0.7903, 0.3251, 0.8057, 0.2431, 0.8057, 0.2431, 0.7903, 0.2463, 0.7903, 0.2464, 0.8057, 0.1644, 0.8057, 0.1644, 0.7903, 0.1676, 0.7903, 0.1677, 0.8057, 0.03469, 0.05295, 0.03469, 0.2328, 0.03295, 0.2328, 0.03295, 0.05295, 0.7813, 0.2328, 0.7813, 0.05295, 0.7848, 0.05295, 0.7848, 0.2328, 0.22, 0.05295, 0.22, 0.2328, 0.2166, 0.2328, 0.2166, 0.05295, 0.7813, 0.4412, 0.7813, 0.389, 0.7859, 0.389, 0.7859, 0.4412, 0.03526, 0.389, 0.03526, 0.4412, 0.03295, 0.4412, 0.03295, 0.389, 0.03472, 0.259, 0.03521, 0.3706, 0.03295, 0.3706, 0.03295, 0.2624, 0.7813, 0.3706, 0.7813, 0.2555, 0.7848, 0.2555, 0.7858, 0.3706, 0.22, 0.389, 0.22, 0.4412, 0.2154, 0.4412, 0.2154, 0.389, 0.22, 0.2555, 0.22, 0.3706, 0.2155, 0.3706, 0.2165, 0.2555, 0.5942, 0.2328, 0.5942, 0.05295, 0.5977, 0.05295, 0.5977, 0.2328, 0.5942, 0.4412, 0.5942, 0.389, 0.5988, 0.389, 0.5988, 0.4412, 0.5942, 0.3706, 0.5942, 0.2555, 0.5977, 0.2555, 0.5987, 0.3706, 0.4071, 0.2328, 0.4071, 0.05295, 0.4106, 0.05295, 0.4106, 0.2328, 0.4071, 0.4412, 0.4071, 0.389, 0.4117, 0.389, 0.4117, 0.4412, 0.4071, 0.3706, 0.4071, 0.2555, 0.4107, 0.2555, 0.4116, 0.3706, 0.4005, 0.629, 0.4005, 0.5189, 0.4054, 0.5189, 0.4054, 0.629, 0.08818, 0.5189, 0.08818, 0.629, 0.08573, 0.629, 0.08573, 0.5189, 0.9631, 0.791, 0.832, 0.7484, 0.8338, 0.7429, 0.9649, 0.7855, 0.7959, 0.6373, 0.8769, 0.5258, 0.8816, 0.5292, 0.8006, 0.6407, 0.7375, 0.9549, 0.7375, 0.8171, 0.7433, 0.8171, 0.7433, 0.9549, 0.3218, 0.629, 0.3218, 0.5189, 0.3267, 0.5189, 0.3267, 0.629, 0.5118, 0.791, 0.6429, 0.7484, 0.6447, 0.7539, 0.5136, 0.7965, 0.1644, 0.5189, 0.1644, 0.629, 0.1595, 0.629, 0.1595, 0.5189, 0.2431, 0.629, 0.2431, 0.5189, 0.248, 0.5189, 0.248, 0.629, 0.679, 0.6373, 0.598, 0.5258, 0.6027, 0.5224, 0.6837, 0.6338, 0.4005, 0.7903, 0.4005, 0.7076, 0.4037, 0.7076, 0.4037, 0.7903, 0.08732, 0.7076, 0.08732, 0.7903, 0.08573, 0.7903, 0.08573, 0.7076, 0.3218, 0.6925, 0.3218, 0.629, 0.3267, 0.629, 0.3251, 0.6925, 0.4005, 0.629, 0.4005, 0.6925, 0.3972, 0.6925, 0.3957, 0.629, 0.08818, 0.629, 0.08738, 0.6897, 0.08573, 0.6869, 0.08573, 0.629, 0.3218, 0.7903, 0.3218, 0.7076, 0.325, 0.7076, 0.325, 0.7903, 0.1644, 0.629, 0.1644, 0.6925, 0.1611, 0.6925, 0.1595, 0.629, 0.1644, 0.7076, 0.1644, 0.7903, 0.1613, 0.7903, 0.1613, 0.7076, 0.2431, 0.7903, 0.2431, 0.7076, 0.2463, 0.7076, 0.2463, 0.7903, 0.2431, 0.6925, 0.2431, 0.629, 0.248, 0.629, 0.2464, 0.6925, 0.08738, 0.8087, 0.0886, 0.8934, 0.08573, 0.8934, 0.08573, 0.8117, 0.4005, 0.8934, 0.4005, 0.8057, 0.4038, 0.8057, 0.4063, 0.8934, 0.3218, 0.8934, 0.3218, 0.8057, 0.3251, 0.8057, 0.3276, 0.8934, 0.1644, 0.8057, 0.1644, 0.8934, 0.1587, 0.8934, 0.1611, 0.8057, 0.2431, 0.8934, 0.2431, 0.8057, 0.2464, 0.8057, 0.2489, 0.8934, 0.3218, 0.9259, 0.3218, 0.8934, 0.3276, 0.8934, 0.3276, 0.9259, 0.4005, 0.8934, 0.4005, 0.9259, 0.3948, 0.9259, 0.3948, 0.8934, 0.0886, 0.8934, 0.0886, 0.9259, 0.08573, 0.9259, 0.08573, 0.8934, 0.1644, 0.8934, 0.1644, 0.9259, 0.1587, 0.9259, 0.1587, 0.8934, 0.2431, 0.9259, 0.2431, 0.8934, 0.2489, 0.8934, 0.2489, 0.9259, 0.4054, 0.629, 0.4744, 0.629, 0.4759, 0.6925, 0.4038, 0.6925, 0.1702, 0.8934, 0.1702, 0.9259, 0.1644, 0.9259, 0.1644, 0.8934, 0.1677, 0.8057, 0.1702, 0.8934, 0.1644, 0.8934, 0.1644, 0.8057, 0.1676, 0.7076, 0.1676, 0.7903, 0.1644, 0.7903, 0.1644, 0.7076, 0.1693, 0.629, 0.1677, 0.6925, 0.1644, 0.6925, 0.1644, 0.629, 0.1693, 0.5189, 0.1693, 0.629, 0.1644, 0.629, 0.1644, 0.5189, 0.51, 0.7855, 0.6411, 0.7429, 0.6429, 0.7484, 0.5118, 0.791, 0.2236, 0.2555, 0.2246, 0.3706, 0.22, 0.3706, 0.22, 0.2555, 0.2247, 0.389, 0.2247, 0.4412, 0.22, 0.4412, 0.22, 0.389, 0.2235, 0.05295, 0.2235, 0.2328, 0.22, 0.2328, 0.22, 0.05295, 0.1611, 0.8057, 0.1613, 0.7903, 0.1644, 0.7903, 0.1644, 0.8057, 0.1613, 0.7076, 0.1611, 0.6925, 0.1644, 0.6925, 0.1644, 0.7076, 0.6498, 0.7523, 0.6447, 0.7539, 0.6429, 0.7484, 0.648, 0.7467, 0.2134, 0.4507, 0.2154, 0.4412, 0.2172, 0.4435, 0.2157, 0.4507, 0.2154, 0.389, 0.2155, 0.3706, 0.22, 0.3706, 0.22, 0.389, 0.2165, 0.2555, 0.2166, 0.2328, 0.22, 0.2328, 0.22, 0.2555, 0.2166, 0.05295, 0.215, 0.03911, 0.22, 0.03911, 0.22, 0.05295, 0.2374, 0.9259, 0.2374, 0.8934, 0.2431, 0.8934, 0.2431, 0.9259, 0.2374, 0.8934, 0.2398, 0.8057, 0.2431, 0.8057, 0.2431, 0.8934, 0.2398, 0.6925, 0.2382, 0.629, 0.2431, 0.629, 0.2431, 0.6925, 0.24, 0.7903, 0.24, 0.7076, 0.2431, 0.7076, 0.2431, 0.7903, 0.6743, 0.6407, 0.5933, 0.5292, 0.598, 0.5258, 0.679, 0.6373, 0.2382, 0.629, 0.2382, 0.5189, 0.2431, 0.5189, 0.2431, 0.629, 0.4026, 0.3706, 0.4036, 0.2555, 0.4071, 0.2555, 0.4071, 0.3706, 0.4025, 0.4412, 0.4025, 0.389, 0.4071, 0.389, 0.4071, 0.4412, 0.4036, 0.2328, 0.4036, 0.05295, 0.4071, 0.05295, 0.4071, 0.2328, 0.2398, 0.8057, 0.24, 0.7903, 0.2431, 0.7903, 0.2431, 0.8057, 0.24, 0.7076, 0.2398, 0.6925, 0.2431, 0.6925, 0.2431, 0.7076, 0.6775, 0.645, 0.6743, 0.6407, 0.679, 0.6373, 0.6822, 0.6416, 0.4004, 0.4507, 0.4025, 0.4412, 0.4043, 0.4435, 0.4028, 0.4507, 0.4025, 0.389, 0.4026, 0.3706, 0.4071, 0.3706, 0.4071, 0.389, 0.4036, 0.2555, 0.4036, 0.2328, 0.4071, 0.2328, 0.4071, 0.2555, 0.4036, 0.05295, 0.4021, 0.03911, 0.4071, 0.03911, 0.4071, 0.05295, 0.3161, 0.9259, 0.3161, 0.8934, 0.3218, 0.8934, 0.3218, 0.9259, 0.3161, 0.8934, 0.3185, 0.8057, 0.3218, 0.8057, 0.3218, 0.8934, 0.3187, 0.7903, 0.3187, 0.7076, 0.3218, 0.7076, 0.3218, 0.7903, 0.3185, 0.6925, 0.3169, 0.629, 0.3218, 0.629, 0.3218, 0.6925, 0.3169, 0.629, 0.3169, 0.5189, 0.3218, 0.5189, 0.3218, 0.629, 0.7912, 0.6338, 0.8722, 0.5224, 0.8769, 0.5258, 0.7959, 0.6373, 0.5897, 0.3706, 0.5907, 0.2555, 0.5942, 0.2555, 0.5942, 0.3706, 0.5896, 0.4412, 0.5896, 0.389, 0.5942, 0.389, 0.5942, 0.4412, 0.5907, 0.2328, 0.5907, 0.05295, 0.5942, 0.05295, 0.5942, 0.2328, 0.3185, 0.8057, 0.3187, 0.7903, 0.3218, 0.7903, 0.3218, 0.8057, 0.3187, 0.7076, 0.3185, 0.6925, 0.3218, 0.6925, 0.3218, 0.7076, 0.788, 0.6382, 0.7912, 0.6338, 0.7959, 0.6373, 0.7927, 0.6416, 0.5875, 0.4507, 0.5896, 0.4412, 0.5914, 0.4435, 0.5898, 0.4507, 0.5896, 0.389, 0.5897, 0.3706, 0.5942, 0.3706, 0.5942, 0.389, 0.5907, 0.2555, 0.5907, 0.2328, 0.5942, 0.2328, 0.5942, 0.2555, 0.5907, 0.05295, 0.5892, 0.03911, 0.5942, 0.03911, 0.5942, 0.05295, 0.4063, 0.8934, 0.4063, 0.9259, 0.4005, 0.9259, 0.4005, 0.8934, 0.3948, 0.8934, 0.3972, 0.8057, 0.4005, 0.8057, 0.4005, 0.8934, 0.4054, 0.629, 0.4038, 0.6925, 0.4005, 0.6925, 0.4005, 0.629, 0.3974, 0.7903, 0.3974, 0.7076, 0.4005, 0.7076, 0.4005, 0.7903, 0.9613, 0.7965, 0.8302, 0.7539, 0.832, 0.7484, 0.9631, 0.791, 0.3957, 0.629, 0.3957, 0.5189, 0.4005, 0.5189, 0.4005, 0.629, 0.7768, 0.3706, 0.7777, 0.2555, 0.7813, 0.2555, 0.7813, 0.3706, 0.7767, 0.4412, 0.7767, 0.389, 0.7813, 0.389, 0.7813, 0.4412, 0.7778, 0.2328, 0.7778, 0.05295, 0.7813, 0.05295, 0.7813, 0.2328, 0.3972, 0.8057, 0.3974, 0.7903, 0.4005, 0.7903, 0.4005, 0.8057, 0.3974, 0.7076, 0.3972, 0.6925, 0.4005, 0.6925, 0.4005, 0.7076, 0.8287, 0.7412, 0.8338, 0.7429, 0.832, 0.7484, 0.8269, 0.7467, 0.7746, 0.4507, 0.7767, 0.4412, 0.7785, 0.4435, 0.7769, 0.4507, 0.7767, 0.389, 0.7768, 0.3706, 0.7813, 0.3706, 0.7813, 0.389, 0.7777, 0.2555, 0.7778, 0.2328, 0.7813, 0.2328, 0.7813, 0.2555, 0.7778, 0.05295, 0.7763, 0.03911, 0.7813, 0.03911, 0.7813, 0.05295, 0.09147, 0.8934, 0.09147, 0.9259, 0.0886, 0.9259, 0.0886, 0.8934, 0.08902, 0.8057, 0.09147, 0.8934, 0.0886, 0.8934, 0.08738, 0.8087, 0.09062, 0.629, 0.08902, 0.6925, 0.08738, 0.6897, 0.08818, 0.629, 0.08891, 0.7076, 0.08891, 0.7903, 0.08732, 0.7903, 0.08732, 0.7076, 0.7317, 0.9549, 0.7317, 0.8171, 0.7375, 0.8171, 0.7375, 0.9549, 0.09062, 0.5189, 0.09062, 0.629, 0.08818, 0.629, 0.08818, 0.5189, 0.03649, 0.2555, 0.03747, 0.3706, 0.03521, 0.3706, 0.03472, 0.259, 0.03757, 0.389, 0.03757, 0.4412, 0.03526, 0.4412, 0.03526, 0.389, 0.03643, 0.05295, 0.03643, 0.2328, 0.03469, 0.2328, 0.03469, 0.05295, 0.08891, 0.7903, 0.08902, 0.8057, 0.08738, 0.8057, 0.08732, 0.7939, 0.08902, 0.6925, 0.08891, 0.7076, 0.08732, 0.7041, 0.08738, 0.6925, 0.7317, 0.8171, 0.7317, 0.8117, 0.7375, 0.8117, 0.7375, 0.8171, 0.03757, 0.4412, 0.03962, 0.4507, 0.03731, 0.4507, 0.03574, 0.4435, 0.03747, 0.3706, 0.03757, 0.389, 0.03526, 0.389, 0.03521, 0.3749, 0.03643, 0.2328, 0.03649, 0.2555, 0.03472, 0.2555, 0.03469, 0.2382, 0.03797, 0.03911, 0.03643, 0.05295, 0.03505, 0.04969, 0.03623, 0.03911])
me_cylinder_001.materials.append(mat_fountain)
me_cylinder_001.materials.append(mat_fountain)
me_cylinder_001.use_remesh_preserve_volume = False
me_cylinder_001.use_remesh_preserve_attributes = False
me_cylinder_001.use_mirror_vertex_groups = False
me_cylinder_001.use_paint_bone_selection = False
me_cylinder_001.use_paint_mask = True
me_cylinder_001.update()
me_plane = bpy.data.meshes.new('Plane')
me_plane.from_pydata([(-1.0, -1.0, 0.0), (1.0, -1.0, 0.0), (-1.0, 1.0, 0.0), (1.0, 1.0, 0.0)], [], [(0, 1, 3, 2)])
me_plane.use_remesh_preserve_volume = False
me_plane.use_remesh_preserve_attributes = False
me_plane.use_mirror_vertex_groups = False
me_plane.update()

# ---- objects
ob_cylinder_011 = bpy.data.objects.new('Cylinder.011', me_cylinder_009)
ob_cylinder_010 = bpy.data.objects.new('Cylinder.010', me_cylinder_000)
ob_cylinder_009 = bpy.data.objects.new('Cylinder.009', me_cylinder_014)
ob_cylinder_007 = bpy.data.objects.new('Cylinder.007', me_cylinder_013)
ob_cylinder_008 = bpy.data.objects.new('Cylinder.008', me_cylinder_010)
ob_cylinder_006 = bpy.data.objects.new('Cylinder.006', me_cylinder_008)
ob_cylinder_005 = bpy.data.objects.new('Cylinder.005', me_cylinder_007)
ob_cylinder_004 = bpy.data.objects.new('Cylinder.004', me_cylinder_006)
ob_cylinder_003 = bpy.data.objects.new('Cylinder.003', me_cylinder_005)
ob_cylinder_000 = bpy.data.objects.new('Cylinder.000', me_cylinder_004)
ob_cylinder_002 = bpy.data.objects.new('Cylinder.002', me_cylinder_003)
ob_cylinder_001 = bpy.data.objects.new('Cylinder.001', me_cylinder_002)
ob_plane_001 = bpy.data.objects.new('Plane.001', me_plane_001)
ob_fountain = bpy.data.objects.new('Fountain', me_cylinder_001)
ob_plane = bpy.data.objects.new('Plane', me_plane)

# ---- transforms, parenting, visibility, modifiers, constraints
ob_cylinder_011.location = (0.0, -3.0, 5.833)
ob_cylinder_011.scale = (1.277, 1.277, 0.0994)
ob_cylinder_011.lineart.crease_threshold = 0.0
ob_cylinder_010.location = (0.0, 3.0, 5.833)
ob_cylinder_010.scale = (1.277, 1.277, 0.0994)
ob_cylinder_010.lineart.crease_threshold = 0.0
ob_cylinder_009.location = (0.0, 9.0, 6.0)
ob_cylinder_009.rotation_euler = (-1.571, -2.22e-16, 2.22e-16)
ob_cylinder_009.lineart.crease_threshold = 0.0
ob_cylinder_007.location = (0.0, -3.0, 5.833)
ob_cylinder_007.scale = (1.277, 1.277, 0.0994)
ob_cylinder_007.lineart.crease_threshold = 0.0
ob_cylinder_008.location = (0.0, 3.0, 5.833)
ob_cylinder_008.scale = (1.277, 1.277, 0.0994)
ob_cylinder_008.lineart.crease_threshold = 0.0
ob_cylinder_006.location = (0.0, -9.0, 6.0)
ob_cylinder_006.lineart.crease_threshold = 0.0
ob_cylinder_005.location = (0.0, -3.0, 6.0)
ob_cylinder_005.rotation_euler = (-1.571, -2.22e-16, 2.22e-16)
ob_cylinder_005.scale = (1.0, 1.0, 2.0)
ob_cylinder_005.lineart.crease_threshold = 0.0
ob_cylinder_004.location = (0.0, 3.0, 6.0)
ob_cylinder_004.rotation_euler = (-1.571, -2.22e-16, 2.22e-16)
ob_cylinder_004.scale = (1.0, 1.0, 2.0)
ob_cylinder_004.lineart.crease_threshold = 0.0
ob_cylinder_003.location = (0.0, 3.0, 3.0)
ob_cylinder_003.lineart.crease_threshold = 0.0
ob_cylinder_000.location = (0.0, -3.0, 3.0)
ob_cylinder_000.lineart.crease_threshold = 0.0
ob_cylinder_002.location = (0.0, -9.0, 3.0)
ob_cylinder_002.lineart.crease_threshold = 0.0
ob_cylinder_001.location = (0.0, 9.0, 3.0)
ob_cylinder_001.lineart.crease_threshold = 0.0
ob_plane_001.location = (0.0, 0.0, 3.0)
ob_plane_001.rotation_euler = (1.571, -0.0, 1.571)
ob_plane_001.scale = (3.0, 1.0, 1.0)
ob_plane_001.lineart.crease_threshold = 0.0
ob_fountain.location = (0.0, -2.98e-08, 0.0)
ob_fountain.rotation_euler = (0.0, 0.0, 0.5236)
ob_fountain.hide_viewport = True
ob_fountain.lineart.crease_threshold = 0.0
ob_plane.location = (0.0, 0.0, 0.0)
ob_plane.scale = (4.817, 4.817, 4.817)
ob_plane.hide_viewport = True
ob_plane.lineart.crease_threshold = 0.0

# ---- collection membership
col_collection_1.objects.link(ob_cylinder_011)
col_collection_1.objects.link(ob_cylinder_010)
col_collection_1.objects.link(ob_cylinder_009)
col_collection_1.objects.link(ob_cylinder_007)
col_collection_1.objects.link(ob_cylinder_008)
col_collection_1.objects.link(ob_cylinder_006)
col_collection_1.objects.link(ob_cylinder_005)
col_collection_1.objects.link(ob_cylinder_004)
col_collection_1.objects.link(ob_cylinder_003)
col_collection_1.objects.link(ob_cylinder_000)
col_collection_1.objects.link(ob_cylinder_002)
col_collection_1.objects.link(ob_cylinder_001)
col_collection_1.objects.link(ob_plane_001)
col_collection_1.objects.link(ob_fountain)
col_collection_9.objects.link(ob_plane)

# ---- scene / render settings (as saved in the file)
scene.frame_start = 1; scene.frame_end = 250; scene.frame_set(1)
scene.render.engine = 'BLENDER_EEVEE_NEXT'
scene.render.resolution_percentage = 50
scene.render.dither_intensity = 0.0
scene.cycles.use_denoising = False
scene.cycles.samples = 512
scene.cycles.sampling_pattern = 'TABULATED_SOBOL'
scene.cycles.use_adaptive_sampling = False
scene.cycles.use_light_tree = False
scene.cycles.blur_glossy = 0.0
scene.cycles.sample_clamp_indirect = 0.0
scene.cycles.bake_type = 'AO'
scene.view_settings.view_transform = 'Standard'
bpy.context.view_layer.update()

# ---- added for rendering (the .blend has no active camera and no usable light): camera, sun
cam_auto = bpy.data.cameras.new('AutoCamera')
cam_auto.lens = 50.0
cam_auto.sensor_width = 36.0
cam_auto.clip_end = 1000.0
ob_auto_camera = bpy.data.objects.new('AutoCamera', cam_auto)
scene.collection.objects.link(ob_auto_camera)
ob_auto_camera.location = (18.5921, -22.3104, 17.9428)
ob_auto_camera.rotation_euler = (1.09748, -7.21219e-08, 0.694738)
scene.camera = ob_auto_camera
light_auto_sun = bpy.data.lights.new('AutoSun', 'SUN')
light_auto_sun.energy = 3.0
light_auto_sun.angle = 0.0523599
ob_auto_sun = bpy.data.objects.new('AutoSun', light_auto_sun)
scene.collection.objects.link(ob_auto_sun)
ob_auto_sun.rotation_euler = (0.872665, 0.174533, 0.523599)
bpy.context.view_layer.update()
